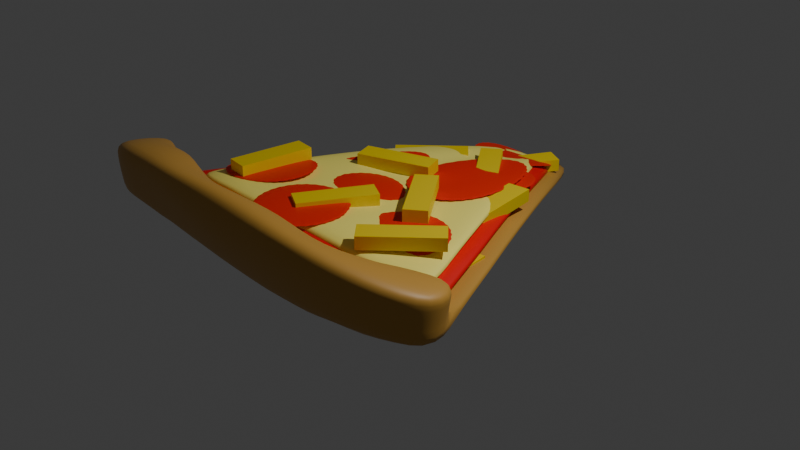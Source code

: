# Source: pizza.blend  (saved by Blender 5.0.119; exported with 4.5.12 LTS)
import bpy
from mathutils import Matrix  # noqa: F401  (used for matrix-valued properties, if any)

bpy.ops.wm.read_factory_settings(use_empty=True)
scene = bpy.context.scene
scene.name = 'Scene'

# ---- collections
col_collection = bpy.data.collections.new('Collection'); scene.collection.children.link(col_collection)

# ---- materials (node trees are filled in below, after node groups)
mat_material_002 = bpy.data.materials.new('Material.002')
mat_material_001 = bpy.data.materials.new('Material.001')
mat_material_003 = bpy.data.materials.new('Material.003')
mat_material_004 = bpy.data.materials.new('Material.004')
mat_material_005 = bpy.data.materials.new('Material.005')
mat_material_006 = bpy.data.materials.new('Material.006')
mat_material_008 = bpy.data.materials.new('Material.008')
mat_material_009 = bpy.data.materials.new('Material.009')
mat_material_010 = bpy.data.materials.new('Material.010')
mat_material_011 = bpy.data.materials.new('Material.011')
mat_material_012 = bpy.data.materials.new('Material.012')
mat_material_013 = bpy.data.materials.new('Material.013')
mat_material_014 = bpy.data.materials.new('Material.014')
mat_material_015 = bpy.data.materials.new('Material.015')
mat_material_016 = bpy.data.materials.new('Material.016')
mat_material_017 = bpy.data.materials.new('Material.017')
mat_material_018 = bpy.data.materials.new('Material.018')
mat_material_019 = bpy.data.materials.new('Material.019')
mat_material_020 = bpy.data.materials.new('Material.020')
mat_material_021 = bpy.data.materials.new('Material.021')
mat_material_022 = bpy.data.materials.new('Material.022')
mat_material_023 = bpy.data.materials.new('Material.023')

# ---- material node trees
mat_material_002.use_nodes = True; mat_material_002.node_tree.nodes.clear()
_N = mat_material_002.node_tree.nodes; _L = mat_material_002.node_tree.links
n0 = _N.new('ShaderNodeBsdfPrincipled'); n0.name = 'Principled BSDF'; n0.location = (-200, 100)
n0.inputs[0].default_value = (0.5333, 0.2789, 0.04519, 1.0)
n1 = _N.new('ShaderNodeOutputMaterial'); n1.name = 'Material Output'; n1.location = (200, 100)
_L.new(n0.outputs[0], n1.inputs[0])
n1.is_active_output = True
mat_material_001.use_nodes = True; mat_material_001.node_tree.nodes.clear()
_N = mat_material_001.node_tree.nodes; _L = mat_material_001.node_tree.links
n0 = _N.new('ShaderNodeBsdfPrincipled'); n0.name = 'Principled BSDF'; n0.location = (-200, 100)
n0.inputs[0].default_value = (0.8001, 0.0006976, 0.0, 1.0)
n1 = _N.new('ShaderNodeOutputMaterial'); n1.name = 'Material Output'; n1.location = (200, 100)
_L.new(n0.outputs[0], n1.inputs[0])
n1.is_active_output = True
mat_material_003.use_nodes = True; mat_material_003.node_tree.nodes.clear()
_N = mat_material_003.node_tree.nodes; _L = mat_material_003.node_tree.links
n0 = _N.new('ShaderNodeBsdfPrincipled'); n0.name = 'Principled BSDF'; n0.location = (-200, 100)
n0.inputs[0].default_value = (1.0, 0.8879, 0.1779, 1.0)
n1 = _N.new('ShaderNodeOutputMaterial'); n1.name = 'Material Output'; n1.location = (200, 100)
_L.new(n0.outputs[0], n1.inputs[0])
n1.is_active_output = True
mat_material_004.use_nodes = True; mat_material_004.node_tree.nodes.clear()
_N = mat_material_004.node_tree.nodes; _L = mat_material_004.node_tree.links
n0 = _N.new('ShaderNodeBsdfPrincipled'); n0.name = 'Principled BSDF'; n0.location = (-200, 100)
n0.inputs[0].default_value = (0.8, 0.01479, 0.0, 1.0)
n1 = _N.new('ShaderNodeOutputMaterial'); n1.name = 'Material Output'; n1.location = (200, 100)
_L.new(n0.outputs[0], n1.inputs[0])
n1.is_active_output = True
mat_material_005.use_nodes = True; mat_material_005.node_tree.nodes.clear()
_N = mat_material_005.node_tree.nodes; _L = mat_material_005.node_tree.links
n0 = _N.new('ShaderNodeBsdfPrincipled'); n0.name = 'Principled BSDF'; n0.location = (-200, 100)
n0.inputs[0].default_value = (0.8, 0.01479, 0.0, 1.0)
n1 = _N.new('ShaderNodeOutputMaterial'); n1.name = 'Material Output'; n1.location = (200, 100)
_L.new(n0.outputs[0], n1.inputs[0])
n1.is_active_output = True
mat_material_006.use_nodes = True; mat_material_006.node_tree.nodes.clear()
_N = mat_material_006.node_tree.nodes; _L = mat_material_006.node_tree.links
n0 = _N.new('ShaderNodeBsdfPrincipled'); n0.name = 'Principled BSDF'; n0.location = (-200, 100)
n0.inputs[0].default_value = (0.8, 0.01479, 0.0, 1.0)
n1 = _N.new('ShaderNodeOutputMaterial'); n1.name = 'Material Output'; n1.location = (200, 100)
_L.new(n0.outputs[0], n1.inputs[0])
n1.is_active_output = True
mat_material_008.use_nodes = True; mat_material_008.node_tree.nodes.clear()
_N = mat_material_008.node_tree.nodes; _L = mat_material_008.node_tree.links
n0 = _N.new('ShaderNodeBsdfPrincipled'); n0.name = 'Principled BSDF'; n0.location = (-200, 100)
n0.inputs[0].default_value = (0.8, 0.01479, 0.0, 1.0)
n1 = _N.new('ShaderNodeOutputMaterial'); n1.name = 'Material Output'; n1.location = (200, 100)
_L.new(n0.outputs[0], n1.inputs[0])
n1.is_active_output = True
mat_material_009.use_nodes = True; mat_material_009.node_tree.nodes.clear()
_N = mat_material_009.node_tree.nodes; _L = mat_material_009.node_tree.links
n0 = _N.new('ShaderNodeBsdfPrincipled'); n0.name = 'Principled BSDF'; n0.location = (-200, 100)
n0.inputs[0].default_value = (0.8, 0.01479, 0.0, 1.0)
n1 = _N.new('ShaderNodeOutputMaterial'); n1.name = 'Material Output'; n1.location = (200, 100)
_L.new(n0.outputs[0], n1.inputs[0])
n1.is_active_output = True
mat_material_010.use_nodes = True; mat_material_010.node_tree.nodes.clear()
_N = mat_material_010.node_tree.nodes; _L = mat_material_010.node_tree.links
n0 = _N.new('ShaderNodeBsdfPrincipled'); n0.name = 'Principled BSDF'; n0.location = (-200, 100)
n0.inputs[0].default_value = (0.8, 0.01479, 0.0, 1.0)
n1 = _N.new('ShaderNodeOutputMaterial'); n1.name = 'Material Output'; n1.location = (200, 100)
_L.new(n0.outputs[0], n1.inputs[0])
n1.is_active_output = True
mat_material_011.use_nodes = True; mat_material_011.node_tree.nodes.clear()
_N = mat_material_011.node_tree.nodes; _L = mat_material_011.node_tree.links
n0 = _N.new('ShaderNodeBsdfPrincipled'); n0.name = 'Principled BSDF'; n0.location = (-200, 100)
n0.inputs[0].default_value = (0.8, 0.01479, 0.0, 1.0)
n1 = _N.new('ShaderNodeOutputMaterial'); n1.name = 'Material Output'; n1.location = (200, 100)
_L.new(n0.outputs[0], n1.inputs[0])
n1.is_active_output = True
mat_material_012.use_nodes = True; mat_material_012.node_tree.nodes.clear()
_N = mat_material_012.node_tree.nodes; _L = mat_material_012.node_tree.links
n0 = _N.new('ShaderNodeBsdfPrincipled'); n0.name = 'Principled BSDF'; n0.location = (-200, 100)
n0.inputs[0].default_value = (0.8, 0.01479, 0.0, 1.0)
n1 = _N.new('ShaderNodeOutputMaterial'); n1.name = 'Material Output'; n1.location = (200, 100)
_L.new(n0.outputs[0], n1.inputs[0])
n1.is_active_output = True
mat_material_013.use_nodes = True; mat_material_013.node_tree.nodes.clear()
_N = mat_material_013.node_tree.nodes; _L = mat_material_013.node_tree.links
n0 = _N.new('ShaderNodeBsdfPrincipled'); n0.name = 'Principled BSDF'; n0.location = (-200, 100)
n0.inputs[0].default_value = (0.8, 0.592, 0.0, 1.0)
n1 = _N.new('ShaderNodeOutputMaterial'); n1.name = 'Material Output'; n1.location = (200, 100)
_L.new(n0.outputs[0], n1.inputs[0])
n1.is_active_output = True
mat_material_014.use_nodes = True; mat_material_014.node_tree.nodes.clear()
_N = mat_material_014.node_tree.nodes; _L = mat_material_014.node_tree.links
n0 = _N.new('ShaderNodeBsdfPrincipled'); n0.name = 'Principled BSDF'; n0.location = (-200, 100)
n0.inputs[0].default_value = (0.8, 0.592, 0.0, 1.0)
n1 = _N.new('ShaderNodeOutputMaterial'); n1.name = 'Material Output'; n1.location = (200, 100)
_L.new(n0.outputs[0], n1.inputs[0])
n1.is_active_output = True
mat_material_015.use_nodes = True; mat_material_015.node_tree.nodes.clear()
_N = mat_material_015.node_tree.nodes; _L = mat_material_015.node_tree.links
n0 = _N.new('ShaderNodeBsdfPrincipled'); n0.name = 'Principled BSDF'; n0.location = (-200, 100)
n0.inputs[0].default_value = (0.8, 0.592, 0.0, 1.0)
n1 = _N.new('ShaderNodeOutputMaterial'); n1.name = 'Material Output'; n1.location = (200, 100)
_L.new(n0.outputs[0], n1.inputs[0])
n1.is_active_output = True
mat_material_016.use_nodes = True; mat_material_016.node_tree.nodes.clear()
_N = mat_material_016.node_tree.nodes; _L = mat_material_016.node_tree.links
n0 = _N.new('ShaderNodeBsdfPrincipled'); n0.name = 'Principled BSDF'; n0.location = (-200, 100)
n0.inputs[0].default_value = (0.8, 0.592, 0.0, 1.0)
n1 = _N.new('ShaderNodeOutputMaterial'); n1.name = 'Material Output'; n1.location = (200, 100)
_L.new(n0.outputs[0], n1.inputs[0])
n1.is_active_output = True
mat_material_017.use_nodes = True; mat_material_017.node_tree.nodes.clear()
_N = mat_material_017.node_tree.nodes; _L = mat_material_017.node_tree.links
n0 = _N.new('ShaderNodeBsdfPrincipled'); n0.name = 'Principled BSDF'; n0.location = (-200, 100)
n0.inputs[0].default_value = (0.8, 0.592, 0.0, 1.0)
n1 = _N.new('ShaderNodeOutputMaterial'); n1.name = 'Material Output'; n1.location = (200, 100)
_L.new(n0.outputs[0], n1.inputs[0])
n1.is_active_output = True
mat_material_018.use_nodes = True; mat_material_018.node_tree.nodes.clear()
_N = mat_material_018.node_tree.nodes; _L = mat_material_018.node_tree.links
n0 = _N.new('ShaderNodeBsdfPrincipled'); n0.name = 'Principled BSDF'; n0.location = (-200, 100)
n0.inputs[0].default_value = (0.8, 0.592, 0.0, 1.0)
n1 = _N.new('ShaderNodeOutputMaterial'); n1.name = 'Material Output'; n1.location = (200, 100)
_L.new(n0.outputs[0], n1.inputs[0])
n1.is_active_output = True
mat_material_019.use_nodes = True; mat_material_019.node_tree.nodes.clear()
_N = mat_material_019.node_tree.nodes; _L = mat_material_019.node_tree.links
n0 = _N.new('ShaderNodeBsdfPrincipled'); n0.name = 'Principled BSDF'; n0.location = (-200, 100)
n0.inputs[0].default_value = (0.8, 0.592, 0.0, 1.0)
n1 = _N.new('ShaderNodeOutputMaterial'); n1.name = 'Material Output'; n1.location = (200, 100)
_L.new(n0.outputs[0], n1.inputs[0])
n1.is_active_output = True
mat_material_020.use_nodes = True; mat_material_020.node_tree.nodes.clear()
_N = mat_material_020.node_tree.nodes; _L = mat_material_020.node_tree.links
n0 = _N.new('ShaderNodeBsdfPrincipled'); n0.name = 'Principled BSDF'; n0.location = (-200, 100)
n0.inputs[0].default_value = (0.8, 0.592, 0.0, 1.0)
n1 = _N.new('ShaderNodeOutputMaterial'); n1.name = 'Material Output'; n1.location = (200, 100)
_L.new(n0.outputs[0], n1.inputs[0])
n1.is_active_output = True
mat_material_021.use_nodes = True; mat_material_021.node_tree.nodes.clear()
_N = mat_material_021.node_tree.nodes; _L = mat_material_021.node_tree.links
n0 = _N.new('ShaderNodeBsdfPrincipled'); n0.name = 'Principled BSDF'; n0.location = (-200, 100)
n0.inputs[0].default_value = (0.8, 0.592, 0.0, 1.0)
n1 = _N.new('ShaderNodeOutputMaterial'); n1.name = 'Material Output'; n1.location = (200, 100)
_L.new(n0.outputs[0], n1.inputs[0])
n1.is_active_output = True
mat_material_022.use_nodes = True; mat_material_022.node_tree.nodes.clear()
_N = mat_material_022.node_tree.nodes; _L = mat_material_022.node_tree.links
n0 = _N.new('ShaderNodeBsdfPrincipled'); n0.name = 'Principled BSDF'; n0.location = (-200, 100)
n0.inputs[0].default_value = (0.8, 0.592, 0.0, 1.0)
n1 = _N.new('ShaderNodeOutputMaterial'); n1.name = 'Material Output'; n1.location = (200, 100)
_L.new(n0.outputs[0], n1.inputs[0])
n1.is_active_output = True
mat_material_023.use_nodes = True; mat_material_023.node_tree.nodes.clear()
_N = mat_material_023.node_tree.nodes; _L = mat_material_023.node_tree.links
n0 = _N.new('ShaderNodeBsdfPrincipled'); n0.name = 'Principled BSDF'; n0.location = (-200, 100)
n0.inputs[0].default_value = (0.8, 0.592, 0.0, 1.0)
n1 = _N.new('ShaderNodeOutputMaterial'); n1.name = 'Material Output'; n1.location = (200, 100)
_L.new(n0.outputs[0], n1.inputs[0])
n1.is_active_output = True

# ---- world
world_world = bpy.data.worlds.new('World'); scene.world = world_world
world_world.use_nodes = True; world_world.node_tree.nodes.clear()
_N = world_world.node_tree.nodes; _L = world_world.node_tree.links
n0 = _N.new('ShaderNodeOutputWorld'); n0.name = 'World Output'; n0.location = (200, 100)
n1 = _N.new('ShaderNodeBackground'); n1.name = 'Background'; n1.location = (-200, 100)
n1.inputs[0].default_value = (0.05088, 0.05088, 0.05088, 1.0)
_L.new(n1.outputs[0], n0.inputs[0])
n0.is_active_output = True
world_world.color = (0.05088, 0.05088, 0.05088)
world_world.sun_shadow_jitter_overblur = 0.0

# ---- cameras
cam_camera = bpy.data.cameras.new('Camera')
cam_camera.clip_end = 100.0
cam_camera.ortho_scale = 7.314

# ---- lights
light_light = bpy.data.lights.new('Light', 'POINT')
light_light.energy = 1000.0
light_light.shadow_soft_size = 0.1

# ---- meshes
me_cylinder = bpy.data.meshes.new('Cylinder')
me_cylinder.from_pydata([(-0.2332, 2.823, -0.4843), (-0.2422, 2.822, -0.3803), (2.609, -1.71, 0.1979), (2.595, -1.7, 0.3434), (-2.338, -1.712, 0.2036), (-2.339, -1.723, 0.3421), (-1.054, -2.062, 0.5814), (0.217, -2.121, 0.5179), (1.41, -2.11, 0.4624), (0.8298, -2.092, 0.4461), (2.062, -1.981, 0.4486), (-0.4165, -2.089, 0.5489), (-1.658, -2.018, 0.5414), (0.2497, -1.659, 0.3594), (1.861, -1.431, 0.3336), (1.346, -1.63, 0.2869), (-1.456, -1.581, 0.3816), (2.377, -1.278, 0.3375), (-0.9481, -1.563, 0.3823), (-2.043, -1.239, 0.3765), (0.8345, -1.762, 0.3699), (-0.3502, -1.623, 0.37), (2.371, -1.275, 0.2083), (-2.047, -1.236, 0.2239), (2.055, -1.917, 0.243), (1.416, -1.993, 0.2397), (0.8548, -1.971, 0.2064), (0.2282, -1.976, 0.2479), (-0.4196, -1.966, 0.2642), (-1.042, -1.959, 0.3055), (-1.671, -1.947, 0.325), (0.1086, 0.5628, 0.336), (0.4196, 0.5543, 0.2641), (1.009, 0.5497, 0.2867), (-0.2031, 0.5433, 0.289), (0.7031, 0.5516, 0.2599), (-0.8648, 0.5308, 0.2711), (1.312, 0.5465, 0.2481), (-0.5312, 0.5513, 0.3297), (-1.185, 0.5122, 0.2065), (1.303, 0.5587, 0.1156), (-1.189, 0.5132, 0.08133), (-0.4799, 1.755, 0.0618), (-0.007046, 1.688, 0.05133), (0.6618, 1.663, 0.09873), (0.1401, 1.684, 0.08547), (-0.6528, 1.769, 0.05805), (0.4854, 1.678, 0.1329), (-0.1566, 1.696, 0.03043), (-0.319, 1.724, 0.04796), (0.2967, 1.684, 0.1233), (0.6669, 1.659, -0.02937), (-0.6564, 1.757, -0.07047), (1.492, -0.4914, 0.3096), (-0.2338, -0.45, 0.3204), (1.057, -0.4806, 0.3085), (1.938, -0.4981, 0.3224), (-1.122, -0.4259, 0.3125), (-0.695, -0.4325, 0.3186), (-1.58, -0.4206, 0.3068), (0.2232, -0.4735, 0.3247), (0.655, -0.4762, 0.3155), (1.937, -0.4855, 0.1951), (-1.594, -0.424, 0.1819), (2.104, -2.039, 0.7984), (2.642, -1.657, 0.6455), (-2.048, -1.215, 0.6794), (-2.34, -1.679, 0.6618), (-1.666, -2.09, 0.9141), (-1.04, -2.15, 0.9538), (-0.4287, -2.234, 0.9869), (0.1968, -2.265, 0.9031), (0.7892, -2.247, 0.8535), (1.397, -2.231, 0.9126), (0.257, -1.767, 0.5686), (1.358, -1.741, 0.4971), (-0.9676, -1.697, 0.6437), (1.899, -1.427, 0.5732), (-1.449, -1.608, 0.6313), (0.8177, -1.794, 0.6084), (-0.3916, -1.788, 0.6542), (2.397, -1.236, 0.6403), (2.113, -1.995, 0.9534), (2.644, -1.647, 0.7191), (-2.051, -1.209, 0.7713), (-2.338, -1.669, 0.7416), (-1.672, -2.056, 1.063), (-1.046, -2.112, 1.142), (-0.4372, -2.185, 1.205), (0.192, -2.183, 1.272), (0.7879, -2.175, 1.211), (1.407, -2.151, 1.154), (0.2243, -1.779, 0.93), (1.362, -1.698, 0.769), (-0.9771, -1.509, 1.016), (1.919, -1.386, 0.7691), (-1.462, -1.534, 0.9313), (0.7901, -1.678, 0.9154), (-0.4011, -1.763, 0.9354), (2.401, -1.227, 0.7229)], [], [(0, 1, 44, 51), (2, 3, 10, 24), (6, 11, 70, 69), (4, 5, 19, 23), (0, 51, 40, 62, 22, 2, 24, 25, 26, 27, 28, 29, 30, 4, 23, 63, 41, 52), (18, 16, 78, 76), (12, 6, 69, 68), (8, 10, 64, 73), (17, 14, 77, 81), (19, 5, 67, 66), (7, 9, 72, 71), (21, 18, 76, 80), (15, 14, 53, 55), (19, 16, 57, 59), (20, 15, 55, 61), (13, 20, 61, 60), (21, 13, 60, 54), (18, 21, 54, 58), (14, 17, 56, 53), (16, 18, 58, 57), (22, 17, 3, 2), (23, 19, 59, 63), (24, 10, 8, 25), (25, 8, 9, 26), (26, 9, 7, 27), (27, 7, 11, 28), (28, 11, 6, 29), (29, 6, 12, 30), (30, 12, 5, 4), (38, 34, 48, 49), (39, 36, 42, 46), (33, 37, 44, 47), (32, 35, 50, 45), (36, 38, 49, 42), (31, 32, 45, 43), (34, 31, 43, 48), (35, 33, 47, 50), (40, 37, 56, 62), (41, 39, 46, 52), (45, 50, 1), (42, 49, 1), (49, 48, 1), (43, 45, 1), (46, 42, 1), (48, 43, 1), (47, 44, 1), (50, 47, 1), (52, 46, 1, 0), (51, 44, 37, 40), (53, 56, 37, 33), (61, 55, 35, 32), (57, 58, 38, 36), (60, 61, 32, 31), (54, 60, 31, 34), (55, 53, 33, 35), (58, 54, 34, 38), (59, 57, 36, 39), (63, 59, 39, 41), (62, 56, 17, 22), (81, 77, 95, 99), (71, 72, 90, 89), (64, 65, 83, 82), (80, 76, 94, 98), (74, 80, 98, 92), (79, 74, 92, 97), (75, 79, 97, 93), (72, 73, 91, 90), (14, 15, 75, 77), (11, 7, 71, 70), (5, 12, 68, 67), (16, 19, 66, 78), (9, 8, 73, 72), (15, 20, 79, 75), (3, 17, 81, 65), (10, 3, 65, 64), (20, 13, 74, 79), (13, 21, 80, 74), (83, 99, 95, 82), (91, 93, 97, 90), (89, 92, 98, 88), (87, 94, 96, 86), (82, 95, 93, 91), (86, 96, 84, 85), (90, 97, 92, 89), (88, 98, 94, 87), (66, 67, 85, 84), (65, 81, 99, 83), (73, 64, 82, 91), (76, 78, 96, 94), (68, 69, 87, 86), (77, 75, 93, 95), (69, 70, 88, 87), (70, 71, 89, 88), (78, 66, 84, 96), (67, 68, 86, 85)])
me_cylinder.polygons.foreach_set('use_smooth', [True] * 95)
_uv = me_cylinder.uv_layers.new(name='UVMap')
_uv.uv.foreach_set('vector', [1.0, 0.5, 1.0, 1.0, 0.9133, 1.0, 0.9127, 0.5, 0.6667, 0.5, 0.6667, 1.0, 0.6259, 1.0, 0.6272, 0.5, 0.4215, 1.0, 0.4646, 1.0, 0.4646, 1.0, 0.4215, 1.0, 0.3333, 0.5, 0.3333, 1.0, 0.2971, 1.0, 0.2978, 0.5, 0.75, 0.49, 0.8045, 0.3957, 0.854, 0.3099, 0.8999, 0.2304, 0.9359, 0.1679, 0.9578, 0.13, 0.9087, 0.13, 0.8574, 0.13, 0.8099, 0.13, 0.7592, 0.13, 0.7041, 0.13, 0.6504, 0.13, 0.5976, 0.13, 0.5422, 0.13, 0.5643, 0.1684, 0.6026, 0.2347, 0.6443, 0.3069, 0.6992, 0.402, 0.1624, 0.1678, 0.1154, 0.1684, 0.1154, 0.1684, 0.1624, 0.1678, 0.3792, 1.0, 0.4215, 1.0, 0.4215, 1.0, 0.3792, 1.0, 0.5851, 1.0, 0.6259, 1.0, 0.6259, 1.0, 0.5851, 1.0, 0.4356, 0.1686, 0.3902, 0.1687, 0.3902, 0.1687, 0.4356, 0.1686, 0.2971, 1.0, 0.3333, 1.0, 0.3333, 1.0, 0.2971, 1.0, 0.5072, 1.0, 0.5475, 1.0, 0.5475, 1.0, 0.5072, 1.0, 0.2105, 0.168, 0.1624, 0.1678, 0.1624, 0.1678, 0.2105, 0.168, 0.3448, 0.1687, 0.3902, 0.1687, 0.3626, 0.2318, 0.326, 0.2324, 0.06472, 0.1691, 0.1154, 0.1684, 0.1433, 0.235, 0.1035, 0.2362, 0.303, 0.1684, 0.3448, 0.1687, 0.326, 0.2324, 0.2924, 0.2326, 0.2581, 0.168, 0.303, 0.1684, 0.2924, 0.2326, 0.2565, 0.2327, 0.2105, 0.168, 0.2581, 0.168, 0.2565, 0.2327, 0.2185, 0.2334, 0.1624, 0.1678, 0.2105, 0.168, 0.2185, 0.2334, 0.1804, 0.2339, 0.3902, 0.1687, 0.4356, 0.1686, 0.3994, 0.2312, 0.3626, 0.2318, 0.1154, 0.1684, 0.1624, 0.1678, 0.1804, 0.2339, 0.1433, 0.235, 0.7018, 0.5, 0.7024, 1.0, 0.6667, 1.0, 0.6667, 0.5, 0.2978, 0.5, 0.2971, 1.0, 0.235, 1.0, 0.2364, 0.5, 0.6272, 0.5, 0.6259, 1.0, 0.5851, 1.0, 0.5861, 0.5, 0.5861, 0.5, 0.5851, 1.0, 0.5475, 1.0, 0.548, 0.5, 0.548, 0.5, 0.5475, 1.0, 0.5072, 1.0, 0.5074, 0.5, 0.5074, 0.5, 0.5072, 1.0, 0.4646, 1.0, 0.4632, 0.5, 0.4632, 0.5, 0.4646, 1.0, 0.4215, 1.0, 0.4201, 0.5, 0.4201, 0.5, 0.4215, 1.0, 0.3792, 1.0, 0.3778, 0.5, 0.3778, 0.5, 0.3792, 1.0, 0.3333, 1.0, 0.3333, 0.5, 0.2003, 0.3072, 0.2276, 0.3076, 0.239, 0.4001, 0.2258, 0.4009, 0.1445, 0.3073, 0.1735, 0.3073, 0.2131, 0.4018, 0.1997, 0.4028, 0.3289, 0.3091, 0.3543, 0.3093, 0.3041, 0.3964, 0.2905, 0.3972, 0.2799, 0.3084, 0.3034, 0.3088, 0.2771, 0.398, 0.265, 0.3986, 0.1735, 0.3073, 0.2003, 0.3072, 0.2258, 0.4009, 0.2131, 0.4018, 0.2546, 0.3079, 0.2799, 0.3084, 0.265, 0.3986, 0.2523, 0.3992, 0.2276, 0.3076, 0.2546, 0.3079, 0.2523, 0.3992, 0.239, 0.4001, 0.3034, 0.3088, 0.3289, 0.3091, 0.2905, 0.3972, 0.2771, 0.398, 0.8332, 0.5, 0.8327, 1.0, 0.7604, 1.0, 0.7596, 0.5, 0.1695, 0.5, 0.1691, 1.0, 0.08074, 1.0, 0.08148, 0.5, 0.265, 0.3986, 0.2771, 0.398, 0.25, 0.49, 0.2131, 0.4018, 0.2258, 0.4009, 0.25, 0.49, 0.2258, 0.4009, 0.239, 0.4001, 0.25, 0.49, 0.2523, 0.3992, 0.265, 0.3986, 0.25, 0.49, 0.1997, 0.4028, 0.2131, 0.4018, 0.25, 0.49, 0.239, 0.4001, 0.2523, 0.3992, 0.25, 0.49, 0.2905, 0.3972, 0.3041, 0.3964, 0.25, 0.49, 0.2771, 0.398, 0.2905, 0.3972, 0.25, 0.49, 0.08148, 0.5, 0.08074, 1.0, -5.96e-08, 1.0, -5.96e-08, 0.5, 0.9127, 0.5, 0.9133, 1.0, 0.8327, 1.0, 0.8332, 0.5, 0.3626, 0.2318, 0.3994, 0.2312, 0.3543, 0.3093, 0.3289, 0.3091, 0.2924, 0.2326, 0.326, 0.2324, 0.3034, 0.3088, 0.2799, 0.3084, 0.1433, 0.235, 0.1804, 0.2339, 0.2003, 0.3072, 0.1735, 0.3073, 0.2565, 0.2327, 0.2924, 0.2326, 0.2799, 0.3084, 0.2546, 0.3079, 0.2185, 0.2334, 0.2565, 0.2327, 0.2546, 0.3079, 0.2276, 0.3076, 0.326, 0.2324, 0.3626, 0.2318, 0.3289, 0.3091, 0.3034, 0.3088, 0.1804, 0.2339, 0.2185, 0.2334, 0.2276, 0.3076, 0.2003, 0.3072, 0.1035, 0.2362, 0.1433, 0.235, 0.1735, 0.3073, 0.1445, 0.3073, 0.2364, 0.5, 0.235, 1.0, 0.1691, 1.0, 0.1695, 0.5, 0.7596, 0.5, 0.7604, 1.0, 0.7024, 1.0, 0.7018, 0.5, 0.4356, 0.1686, 0.3902, 0.1687, 0.3902, 0.1687, 0.4356, 0.1686, 0.5072, 1.0, 0.5475, 1.0, 0.5475, 1.0, 0.5072, 1.0, 0.6259, 1.0, 0.6667, 1.0, 0.6667, 1.0, 0.6259, 1.0, 0.2105, 0.168, 0.1624, 0.1678, 0.1624, 0.1678, 0.2105, 0.168, 0.2581, 0.168, 0.2105, 0.168, 0.2105, 0.168, 0.2581, 0.168, 0.303, 0.1684, 0.2581, 0.168, 0.2581, 0.168, 0.303, 0.1684, 0.3448, 0.1687, 0.303, 0.1684, 0.303, 0.1684, 0.3448, 0.1687, 0.5475, 1.0, 0.5851, 1.0, 0.5851, 1.0, 0.5475, 1.0, 0.3902, 0.1687, 0.3448, 0.1687, 0.3448, 0.1687, 0.3902, 0.1687, 0.4646, 1.0, 0.5072, 1.0, 0.5072, 1.0, 0.4646, 1.0, 0.3333, 1.0, 0.3792, 1.0, 0.3792, 1.0, 0.3333, 1.0, 0.1154, 0.1684, 0.06472, 0.1691, 0.06472, 0.1691, 0.1154, 0.1684, 0.5475, 1.0, 0.5851, 1.0, 0.5851, 1.0, 0.5475, 1.0, 0.3448, 0.1687, 0.303, 0.1684, 0.303, 0.1684, 0.3448, 0.1687, 0.6667, 1.0, 0.7024, 1.0, 0.7024, 1.0, 0.6667, 1.0, 0.6259, 1.0, 0.6667, 1.0, 0.6667, 1.0, 0.6259, 1.0, 0.303, 0.1684, 0.2581, 0.168, 0.2581, 0.168, 0.303, 0.1684, 0.2581, 0.168, 0.2105, 0.168, 0.2105, 0.168, 0.2581, 0.168, 0.4578, 0.13, 0.4356, 0.1686, 0.3902, 0.1687, 0.407, 0.13, 0.3562, 0.13, 0.3448, 0.1687, 0.303, 0.1684, 0.3093, 0.13, 0.259, 0.13, 0.2581, 0.168, 0.2105, 0.168, 0.2058, 0.13, 0.1521, 0.13, 0.1624, 0.1678, 0.1154, 0.1684, 0.09932, 0.13, 0.407, 0.13, 0.3902, 0.1687, 0.3448, 0.1687, 0.3562, 0.13, 0.09932, 0.13, 0.1154, 0.1684, 0.06472, 0.1691, 0.04215, 0.13, 0.3093, 0.13, 0.303, 0.1684, 0.2581, 0.168, 0.259, 0.13, 0.2058, 0.13, 0.2105, 0.168, 0.1624, 0.1678, 0.1521, 0.13, 0.2971, 1.0, 0.3333, 1.0, 0.3333, 1.0, 0.2971, 1.0, 0.6667, 1.0, 0.7024, 1.0, 0.7024, 1.0, 0.6667, 1.0, 0.5851, 1.0, 0.6259, 1.0, 0.6259, 1.0, 0.5851, 1.0, 0.1624, 0.1678, 0.1154, 0.1684, 0.1154, 0.1684, 0.1624, 0.1678, 0.3792, 1.0, 0.4215, 1.0, 0.4215, 1.0, 0.3792, 1.0, 0.3902, 0.1687, 0.3448, 0.1687, 0.3448, 0.1687, 0.3902, 0.1687, 0.4215, 1.0, 0.4646, 1.0, 0.4646, 1.0, 0.4215, 1.0, 0.4646, 1.0, 0.5072, 1.0, 0.5072, 1.0, 0.4646, 1.0, 0.1154, 0.1684, 0.06472, 0.1691, 0.06472, 0.1691, 0.1154, 0.1684, 0.3333, 1.0, 0.3792, 1.0, 0.3792, 1.0, 0.3333, 1.0])
me_cylinder.materials.append(mat_material_002)
me_cylinder.update()
me_cylinder_001 = bpy.data.meshes.new('Cylinder.001')
me_cylinder_001.from_pydata([(-0.2052, 2.815, -0.3829), (-0.2132, 2.814, -0.2755), (2.607, -1.723, 0.1953), (2.623, -1.739, 0.333), (-2.34, -1.716, 0.1982), (-2.341, -1.73, 0.329), (-1.055, -1.901, 0.5069), (0.2306, -1.895, 0.493), (1.385, -1.911, 0.4635), (0.8296, -1.878, 0.444), (2.026, -1.908, 0.4372), (-0.4012, -1.9, 0.4811), (-1.68, -1.891, 0.4653), (0.253, -1.265, 0.3842), (1.838, -1.269, 0.3535), (1.298, -1.29, 0.3671), (-1.436, -1.258, 0.358), (2.369, -1.265, 0.3413), (-0.9023, -1.27, 0.3694), (-2.037, -1.224, 0.3604), (0.7943, -1.259, 0.4353), (-0.3129, -1.273, 0.3864), (2.37, -1.262, 0.2145), (-2.045, -1.229, 0.2206), (2.034, -1.874, 0.2448), (1.396, -1.875, 0.2674), (0.8475, -1.849, 0.2215), (0.2302, -1.88, 0.2465), (-0.4152, -1.882, 0.244), (-1.041, -1.875, 0.2822), (-1.687, -1.875, 0.285), (0.1086, 0.5628, 0.336), (0.4196, 0.5543, 0.2641), (1.009, 0.5497, 0.2867), (-0.2031, 0.5433, 0.289), (0.7031, 0.5516, 0.2599), (-0.8648, 0.5308, 0.2711), (1.312, 0.5465, 0.2481), (-0.5312, 0.5513, 0.3297), (-1.185, 0.5122, 0.2065), (1.303, 0.5587, 0.1156), (-1.189, 0.5132, 0.08133), (-0.4799, 1.755, 0.0618), (-0.007046, 1.688, 0.05133), (0.6618, 1.663, 0.09873), (0.1401, 1.684, 0.08547), (-0.6528, 1.769, 0.05805), (0.4854, 1.678, 0.1329), (-0.1566, 1.696, 0.03043), (-0.319, 1.724, 0.04796), (0.2967, 1.684, 0.1233), (0.6669, 1.659, -0.02937), (-0.6564, 1.757, -0.07047), (1.492, -0.4692, 0.3139), (-0.2336, -0.4411, 0.322), (1.056, -0.4623, 0.3113), (1.939, -0.4716, 0.3263), (-1.122, -0.4207, 0.3132), (-0.6946, -0.4291, 0.3195), (-1.58, -0.4127, 0.3073), (0.2226, -0.4499, 0.3278), (0.6538, -0.4557, 0.3188), (1.938, -0.4735, 0.1975), (-1.594, -0.4221, 0.1824)], [], [(0, 1, 44, 51), (2, 3, 10, 24), (3, 17, 14, 10), (4, 5, 19, 23), (0, 51, 40, 62, 22, 2, 24, 25, 26, 27, 28, 29, 30, 4, 23, 63, 41, 52), (8, 15, 20, 9), (7, 13, 21, 11), (6, 18, 16, 12), (10, 14, 15, 8), (12, 16, 19, 5), (9, 20, 13, 7), (11, 21, 18, 6), (15, 14, 53, 55), (19, 16, 57, 59), (20, 15, 55, 61), (13, 20, 61, 60), (21, 13, 60, 54), (18, 21, 54, 58), (14, 17, 56, 53), (16, 18, 58, 57), (22, 17, 3, 2), (23, 19, 59, 63), (24, 10, 8, 25), (25, 8, 9, 26), (26, 9, 7, 27), (27, 7, 11, 28), (28, 11, 6, 29), (29, 6, 12, 30), (30, 12, 5, 4), (38, 34, 48, 49), (39, 36, 42, 46), (33, 37, 44, 47), (32, 35, 50, 45), (36, 38, 49, 42), (31, 32, 45, 43), (34, 31, 43, 48), (35, 33, 47, 50), (40, 37, 56, 62), (41, 39, 46, 52), (45, 50, 1), (42, 49, 1), (49, 48, 1), (43, 45, 1), (46, 42, 1), (48, 43, 1), (47, 44, 1), (50, 47, 1), (52, 46, 1, 0), (51, 44, 37, 40), (53, 56, 37, 33), (61, 55, 35, 32), (57, 58, 38, 36), (60, 61, 32, 31), (54, 60, 31, 34), (55, 53, 33, 35), (58, 54, 34, 38), (59, 57, 36, 39), (63, 59, 39, 41), (62, 56, 17, 22)])
me_cylinder_001.polygons.foreach_set('use_smooth', [True] * 59)
_uv = me_cylinder_001.uv_layers.new(name='UVMap')
_uv.uv.foreach_set('vector', [1.0, 0.5, 1.0, 1.0, 0.9133, 1.0, 0.9127, 0.5, 0.6667, 0.5, 0.6667, 1.0, 0.6259, 1.0, 0.6272, 0.5, 0.4578, 0.13, 0.4356, 0.1686, 0.3902, 0.1687, 0.407, 0.13, 0.3333, 0.5, 0.3333, 1.0, 0.2971, 1.0, 0.2978, 0.5, 0.75, 0.49, 0.8045, 0.3957, 0.854, 0.3099, 0.8999, 0.2304, 0.9359, 0.1679, 0.9578, 0.13, 0.9087, 0.13, 0.8574, 0.13, 0.8099, 0.13, 0.7592, 0.13, 0.7041, 0.13, 0.6504, 0.13, 0.5976, 0.13, 0.5422, 0.13, 0.5643, 0.1684, 0.6026, 0.2347, 0.6443, 0.3069, 0.6992, 0.402, 0.3562, 0.13, 0.3448, 0.1687, 0.303, 0.1684, 0.3093, 0.13, 0.259, 0.13, 0.2581, 0.168, 0.2105, 0.168, 0.2058, 0.13, 0.1521, 0.13, 0.1624, 0.1678, 0.1154, 0.1684, 0.09932, 0.13, 0.407, 0.13, 0.3902, 0.1687, 0.3448, 0.1687, 0.3562, 0.13, 0.09932, 0.13, 0.1154, 0.1684, 0.06472, 0.1691, 0.04215, 0.13, 0.3093, 0.13, 0.303, 0.1684, 0.2581, 0.168, 0.259, 0.13, 0.2058, 0.13, 0.2105, 0.168, 0.1624, 0.1678, 0.1521, 0.13, 0.3448, 0.1687, 0.3902, 0.1687, 0.3626, 0.2318, 0.326, 0.2324, 0.06472, 0.1691, 0.1154, 0.1684, 0.1433, 0.235, 0.1035, 0.2362, 0.303, 0.1684, 0.3448, 0.1687, 0.326, 0.2324, 0.2924, 0.2326, 0.2581, 0.168, 0.303, 0.1684, 0.2924, 0.2326, 0.2565, 0.2327, 0.2105, 0.168, 0.2581, 0.168, 0.2565, 0.2327, 0.2185, 0.2334, 0.1624, 0.1678, 0.2105, 0.168, 0.2185, 0.2334, 0.1804, 0.2339, 0.3902, 0.1687, 0.4356, 0.1686, 0.3994, 0.2312, 0.3626, 0.2318, 0.1154, 0.1684, 0.1624, 0.1678, 0.1804, 0.2339, 0.1433, 0.235, 0.7018, 0.5, 0.7024, 1.0, 0.6667, 1.0, 0.6667, 0.5, 0.2978, 0.5, 0.2971, 1.0, 0.235, 1.0, 0.2364, 0.5, 0.6272, 0.5, 0.6259, 1.0, 0.5851, 1.0, 0.5861, 0.5, 0.5861, 0.5, 0.5851, 1.0, 0.5475, 1.0, 0.548, 0.5, 0.548, 0.5, 0.5475, 1.0, 0.5072, 1.0, 0.5074, 0.5, 0.5074, 0.5, 0.5072, 1.0, 0.4646, 1.0, 0.4632, 0.5, 0.4632, 0.5, 0.4646, 1.0, 0.4215, 1.0, 0.4201, 0.5, 0.4201, 0.5, 0.4215, 1.0, 0.3792, 1.0, 0.3778, 0.5, 0.3778, 0.5, 0.3792, 1.0, 0.3333, 1.0, 0.3333, 0.5, 0.2003, 0.3072, 0.2276, 0.3076, 0.239, 0.4001, 0.2258, 0.4009, 0.1445, 0.3073, 0.1735, 0.3073, 0.2131, 0.4018, 0.1997, 0.4028, 0.3289, 0.3091, 0.3543, 0.3093, 0.3041, 0.3964, 0.2905, 0.3972, 0.2799, 0.3084, 0.3034, 0.3088, 0.2771, 0.398, 0.265, 0.3986, 0.1735, 0.3073, 0.2003, 0.3072, 0.2258, 0.4009, 0.2131, 0.4018, 0.2546, 0.3079, 0.2799, 0.3084, 0.265, 0.3986, 0.2523, 0.3992, 0.2276, 0.3076, 0.2546, 0.3079, 0.2523, 0.3992, 0.239, 0.4001, 0.3034, 0.3088, 0.3289, 0.3091, 0.2905, 0.3972, 0.2771, 0.398, 0.8332, 0.5, 0.8327, 1.0, 0.7604, 1.0, 0.7596, 0.5, 0.1695, 0.5, 0.1691, 1.0, 0.08074, 1.0, 0.08148, 0.5, 0.265, 0.3986, 0.2771, 0.398, 0.25, 0.49, 0.2131, 0.4018, 0.2258, 0.4009, 0.25, 0.49, 0.2258, 0.4009, 0.239, 0.4001, 0.25, 0.49, 0.2523, 0.3992, 0.265, 0.3986, 0.25, 0.49, 0.1997, 0.4028, 0.2131, 0.4018, 0.25, 0.49, 0.239, 0.4001, 0.2523, 0.3992, 0.25, 0.49, 0.2905, 0.3972, 0.3041, 0.3964, 0.25, 0.49, 0.2771, 0.398, 0.2905, 0.3972, 0.25, 0.49, 0.08148, 0.5, 0.08074, 1.0, -5.96e-08, 1.0, -5.96e-08, 0.5, 0.9127, 0.5, 0.9133, 1.0, 0.8327, 1.0, 0.8332, 0.5, 0.3626, 0.2318, 0.3994, 0.2312, 0.3543, 0.3093, 0.3289, 0.3091, 0.2924, 0.2326, 0.326, 0.2324, 0.3034, 0.3088, 0.2799, 0.3084, 0.1433, 0.235, 0.1804, 0.2339, 0.2003, 0.3072, 0.1735, 0.3073, 0.2565, 0.2327, 0.2924, 0.2326, 0.2799, 0.3084, 0.2546, 0.3079, 0.2185, 0.2334, 0.2565, 0.2327, 0.2546, 0.3079, 0.2276, 0.3076, 0.326, 0.2324, 0.3626, 0.2318, 0.3289, 0.3091, 0.3034, 0.3088, 0.1804, 0.2339, 0.2185, 0.2334, 0.2276, 0.3076, 0.2003, 0.3072, 0.1035, 0.2362, 0.1433, 0.235, 0.1735, 0.3073, 0.1445, 0.3073, 0.2364, 0.5, 0.235, 1.0, 0.1691, 1.0, 0.1695, 0.5, 0.7596, 0.5, 0.7604, 1.0, 0.7024, 1.0, 0.7018, 0.5])
me_cylinder_001.materials.append(mat_material_001)
me_cylinder_001.update()
me_cylinder_005 = bpy.data.meshes.new('Cylinder.005')
me_cylinder_005.from_pydata([(-0.2052, 2.815, -0.3829), (-0.2132, 2.816, -0.2755), (2.607, -1.723, 0.1953), (2.623, -1.739, 0.333), (-2.34, -1.716, 0.1982), (-2.341, -1.73, 0.329), (-1.055, -1.901, 0.5069), (0.2306, -1.895, 0.493), (1.385, -1.911, 0.4635), (0.8296, -1.878, 0.444), (2.026, -1.908, 0.4372), (-0.4012, -1.9, 0.4811), (-1.68, -1.891, 0.4653), (0.253, -1.265, 0.3842), (1.852, -1.274, 0.3785), (1.304, -1.291, 0.3767), (-1.436, -1.259, 0.3581), (2.38, -1.269, 0.3597), (-0.9023, -1.27, 0.3694), (-2.037, -1.224, 0.3604), (0.7943, -1.259, 0.4353), (-0.3129, -1.273, 0.3864), (2.38, -1.265, 0.2325), (-2.045, -1.229, 0.2206), (2.034, -1.874, 0.2448), (1.396, -1.875, 0.2674), (0.8475, -1.849, 0.2215), (0.2302, -1.88, 0.2465), (-0.4152, -1.882, 0.244), (-1.041, -1.875, 0.2822), (-1.687, -1.875, 0.285), (0.1001, 0.5628, 0.336), (0.4196, 0.5543, 0.2641), (1.009, 0.5497, 0.2867), (-0.2562, 0.5433, 0.289), (0.7031, 0.5516, 0.2599), (-1.039, 0.509, 0.2911), (1.313, 0.5463, 0.249), (-0.6465, 0.5462, 0.3344), (-1.382, 0.4776, 0.2382), (1.303, 0.5587, 0.1159), (-1.381, 0.4812, 0.1107), (-0.4799, 1.974, 0.0618), (-0.007046, 1.821, 0.05133), (0.6618, 1.671, 0.09873), (0.1401, 1.784, 0.08547), (-0.6528, 1.996, 0.05805), (0.4854, 1.707, 0.1329), (-0.1566, 1.862, 0.03043), (-0.319, 1.921, 0.04796), (0.2967, 1.749, 0.1233), (0.6669, 1.666, -0.02937), (-0.6564, 1.977, -0.07047), (1.533, -0.4826, 0.3869), (-0.2335, -0.4417, 0.3225), (1.075, -0.4684, 0.3447), (1.991, -0.4888, 0.4196), (-1.139, -0.4737, 0.3618), (-0.7057, -0.4547, 0.3429), (-1.591, -0.4641, 0.3544), (0.2226, -0.4499, 0.3278), (0.6563, -0.4565, 0.3234), (1.988, -0.4901, 0.2879), (-1.604, -0.4711, 0.2274)], [], [(0, 1, 44, 51), (2, 3, 10, 24), (3, 17, 14, 10), (4, 5, 19, 23), (0, 51, 40, 62, 22, 2, 24, 25, 26, 27, 28, 29, 30, 4, 23, 63, 41, 52), (8, 15, 20, 9), (7, 13, 21, 11), (6, 18, 16, 12), (10, 14, 15, 8), (12, 16, 19, 5), (9, 20, 13, 7), (11, 21, 18, 6), (15, 14, 53, 55), (19, 16, 57, 59), (20, 15, 55, 61), (13, 20, 61, 60), (21, 13, 60, 54), (18, 21, 54, 58), (14, 17, 56, 53), (16, 18, 58, 57), (22, 17, 3, 2), (23, 19, 59, 63), (24, 10, 8, 25), (25, 8, 9, 26), (26, 9, 7, 27), (27, 7, 11, 28), (28, 11, 6, 29), (29, 6, 12, 30), (30, 12, 5, 4), (38, 34, 48, 49), (39, 36, 42, 46), (33, 37, 44, 47), (32, 35, 50, 45), (36, 38, 49, 42), (31, 32, 45, 43), (34, 31, 43, 48), (35, 33, 47, 50), (40, 37, 56, 62), (41, 39, 46, 52), (45, 50, 1), (42, 49, 1), (49, 48, 1), (43, 45, 1), (46, 42, 1), (48, 43, 1), (47, 44, 1), (50, 47, 1), (52, 46, 1, 0), (51, 44, 37, 40), (53, 56, 37, 33), (61, 55, 35, 32), (57, 58, 38, 36), (60, 61, 32, 31), (54, 60, 31, 34), (55, 53, 33, 35), (58, 54, 34, 38), (59, 57, 36, 39), (63, 59, 39, 41), (62, 56, 17, 22)])
me_cylinder_005.polygons.foreach_set('use_smooth', [True] * 59)
_uv = me_cylinder_005.uv_layers.new(name='UVMap')
_uv.uv.foreach_set('vector', [1.0, 0.5, 1.0, 1.0, 0.9133, 1.0, 0.9127, 0.5, 0.6667, 0.5, 0.6667, 1.0, 0.6259, 1.0, 0.6272, 0.5, 0.4578, 0.13, 0.4356, 0.1686, 0.3902, 0.1687, 0.407, 0.13, 0.3333, 0.5, 0.3333, 1.0, 0.2971, 1.0, 0.2978, 0.5, 0.75, 0.49, 0.8045, 0.3957, 0.854, 0.3099, 0.8999, 0.2304, 0.9359, 0.1679, 0.9578, 0.13, 0.9087, 0.13, 0.8574, 0.13, 0.8099, 0.13, 0.7592, 0.13, 0.7041, 0.13, 0.6504, 0.13, 0.5976, 0.13, 0.5422, 0.13, 0.5643, 0.1684, 0.6026, 0.2347, 0.6443, 0.3069, 0.6992, 0.402, 0.3562, 0.13, 0.3448, 0.1687, 0.303, 0.1684, 0.3093, 0.13, 0.259, 0.13, 0.2581, 0.168, 0.2105, 0.168, 0.2058, 0.13, 0.1521, 0.13, 0.1624, 0.1678, 0.1154, 0.1684, 0.09932, 0.13, 0.407, 0.13, 0.3902, 0.1687, 0.3448, 0.1687, 0.3562, 0.13, 0.09932, 0.13, 0.1154, 0.1684, 0.06472, 0.1691, 0.04215, 0.13, 0.3093, 0.13, 0.303, 0.1684, 0.2581, 0.168, 0.259, 0.13, 0.2058, 0.13, 0.2105, 0.168, 0.1624, 0.1678, 0.1521, 0.13, 0.3448, 0.1687, 0.3902, 0.1687, 0.3626, 0.2318, 0.326, 0.2324, 0.06472, 0.1691, 0.1154, 0.1684, 0.1433, 0.235, 0.1035, 0.2362, 0.303, 0.1684, 0.3448, 0.1687, 0.326, 0.2324, 0.2924, 0.2326, 0.2581, 0.168, 0.303, 0.1684, 0.2924, 0.2326, 0.2565, 0.2327, 0.2105, 0.168, 0.2581, 0.168, 0.2565, 0.2327, 0.2185, 0.2334, 0.1624, 0.1678, 0.2105, 0.168, 0.2185, 0.2334, 0.1804, 0.2339, 0.3902, 0.1687, 0.4356, 0.1686, 0.3994, 0.2312, 0.3626, 0.2318, 0.1154, 0.1684, 0.1624, 0.1678, 0.1804, 0.2339, 0.1433, 0.235, 0.7018, 0.5, 0.7024, 1.0, 0.6667, 1.0, 0.6667, 0.5, 0.2978, 0.5, 0.2971, 1.0, 0.235, 1.0, 0.2364, 0.5, 0.6272, 0.5, 0.6259, 1.0, 0.5851, 1.0, 0.5861, 0.5, 0.5861, 0.5, 0.5851, 1.0, 0.5475, 1.0, 0.548, 0.5, 0.548, 0.5, 0.5475, 1.0, 0.5072, 1.0, 0.5074, 0.5, 0.5074, 0.5, 0.5072, 1.0, 0.4646, 1.0, 0.4632, 0.5, 0.4632, 0.5, 0.4646, 1.0, 0.4215, 1.0, 0.4201, 0.5, 0.4201, 0.5, 0.4215, 1.0, 0.3792, 1.0, 0.3778, 0.5, 0.3778, 0.5, 0.3792, 1.0, 0.3333, 1.0, 0.3333, 0.5, 0.2003, 0.3072, 0.2276, 0.3076, 0.239, 0.4001, 0.2258, 0.4009, 0.1445, 0.3073, 0.1735, 0.3073, 0.2131, 0.4018, 0.1997, 0.4028, 0.3289, 0.3091, 0.3543, 0.3093, 0.3041, 0.3964, 0.2905, 0.3972, 0.2799, 0.3084, 0.3034, 0.3088, 0.2771, 0.398, 0.265, 0.3986, 0.1735, 0.3073, 0.2003, 0.3072, 0.2258, 0.4009, 0.2131, 0.4018, 0.2546, 0.3079, 0.2799, 0.3084, 0.265, 0.3986, 0.2523, 0.3992, 0.2276, 0.3076, 0.2546, 0.3079, 0.2523, 0.3992, 0.239, 0.4001, 0.3034, 0.3088, 0.3289, 0.3091, 0.2905, 0.3972, 0.2771, 0.398, 0.8332, 0.5, 0.8327, 1.0, 0.7604, 1.0, 0.7596, 0.5, 0.1695, 0.5, 0.1691, 1.0, 0.08074, 1.0, 0.08148, 0.5, 0.265, 0.3986, 0.2771, 0.398, 0.25, 0.49, 0.2131, 0.4018, 0.2258, 0.4009, 0.25, 0.49, 0.2258, 0.4009, 0.239, 0.4001, 0.25, 0.49, 0.2523, 0.3992, 0.265, 0.3986, 0.25, 0.49, 0.1997, 0.4028, 0.2131, 0.4018, 0.25, 0.49, 0.239, 0.4001, 0.2523, 0.3992, 0.25, 0.49, 0.2905, 0.3972, 0.3041, 0.3964, 0.25, 0.49, 0.2771, 0.398, 0.2905, 0.3972, 0.25, 0.49, 0.08148, 0.5, 0.08074, 1.0, -5.96e-08, 1.0, -5.96e-08, 0.5, 0.9127, 0.5, 0.9133, 1.0, 0.8327, 1.0, 0.8332, 0.5, 0.3626, 0.2318, 0.3994, 0.2312, 0.3543, 0.3093, 0.3289, 0.3091, 0.2924, 0.2326, 0.326, 0.2324, 0.3034, 0.3088, 0.2799, 0.3084, 0.1433, 0.235, 0.1804, 0.2339, 0.2003, 0.3072, 0.1735, 0.3073, 0.2565, 0.2327, 0.2924, 0.2326, 0.2799, 0.3084, 0.2546, 0.3079, 0.2185, 0.2334, 0.2565, 0.2327, 0.2546, 0.3079, 0.2276, 0.3076, 0.326, 0.2324, 0.3626, 0.2318, 0.3289, 0.3091, 0.3034, 0.3088, 0.1804, 0.2339, 0.2185, 0.2334, 0.2276, 0.3076, 0.2003, 0.3072, 0.1035, 0.2362, 0.1433, 0.235, 0.1735, 0.3073, 0.1445, 0.3073, 0.2364, 0.5, 0.235, 1.0, 0.1691, 1.0, 0.1695, 0.5, 0.7596, 0.5, 0.7604, 1.0, 0.7024, 1.0, 0.7018, 0.5])
me_cylinder_005.materials.append(mat_material_003)
me_cylinder_005.update()
me_circle = bpy.data.meshes.new('Circle')
me_circle.from_pydata([(0.2285, 0.7645, -0.0537), (0.08377, 0.6935, -0.06552), (-0.05639, 0.5877, -0.07667), (-0.1893, 0.4541, -0.08606), (-0.3133, 0.3014, -0.09253), (-0.4275, 0.1393, -0.09493), (-0.5301, -0.02307, -0.09253), (-0.6145, -0.1823, -0.08606), (-0.6737, -0.3362, -0.07667), (-0.7019, -0.4824, -0.06552), (-0.6953, -0.6182, -0.0537), (-0.6522, -0.7403, -0.04213), (-0.5729, -0.8454, -0.03154), (-0.4601, -0.9298, -0.02243), (-0.3186, -0.9899, -0.01505), (-0.1548, -1.022, -0.009466), (0.02353, -1.024, -0.005528), (0.2078, -0.9938, -0.002978), (0.389, -0.9304, -0.001486), (0.5586, -0.8346, -0.0007161), (0.7087, -0.7088, -0.000382), (0.8327, -0.5569, -0.000293), (0.9255, -0.3844, -0.000382), (0.9838, -0.1982, -0.0007161), (1.006, -0.006517, -0.001486), (0.9935, 0.182, -0.002978), (0.9474, 0.3584, -0.005528), (0.8718, 0.5141, -0.009466), (0.7712, 0.6411, -0.01505), (0.651, 0.7331, -0.02243), (0.5169, 0.7856, -0.03154), (0.3744, 0.7961, -0.04213), (0.2275, 0.7656, 0.02923), (0.08255, 0.6947, 0.01744), (-0.05778, 0.5891, 0.006336), (-0.1909, 0.4557, -0.003012), (-0.3151, 0.3032, -0.009441), (-0.4293, 0.1412, -0.01181), (-0.5318, -0.02127, -0.009441), (-0.6161, -0.1807, -0.003012), (-0.6751, -0.3348, 0.006336), (-0.7031, -0.4812, 0.01744), (-0.6964, -0.6171, 0.02923), (-0.6531, -0.7394, 0.04076), (-0.5736, -0.8446, 0.05132), (-0.4607, -0.9292, 0.0604), (-0.3191, -0.9894, 0.06774), (-0.1552, -1.022, 0.0733), (0.02324, -1.024, 0.07722), (0.2076, -0.9936, 0.07975), (0.3889, -0.9302, 0.08123), (0.5585, -0.8345, 0.08199), (0.7087, -0.7087, 0.08232), (0.8327, -0.5568, 0.0824), (0.9254, -0.3843, 0.08232), (0.9837, -0.1981, 0.08199), (1.006, -0.00637, 0.08123), (0.9933, 0.1822, 0.07975), (0.9471, 0.3587, 0.07722), (0.8714, 0.5145, 0.0733), (0.7707, 0.6416, 0.06774), (0.6504, 0.7338, 0.0604), (0.5162, 0.7864, 0.05132), (0.3735, 0.797, 0.04076)], [], [(1, 0, 31, 30, 29, 28, 27, 26, 25, 24, 23, 22, 21, 20, 19, 18, 17, 16, 15, 14, 13, 12, 11, 10, 9, 8, 7, 6, 5, 4, 3, 2), (33, 34, 35, 36, 37, 38, 39, 40, 41, 42, 43, 44, 45, 46, 47, 48, 49, 50, 51, 52, 53, 54, 55, 56, 57, 58, 59, 60, 61, 62, 63, 32), (4, 5, 37, 36), (31, 0, 32, 63), (18, 19, 51, 50), (5, 6, 38, 37), (19, 20, 52, 51), (6, 7, 39, 38), (20, 21, 53, 52), (7, 8, 40, 39), (21, 22, 54, 53), (8, 9, 41, 40), (22, 23, 55, 54), (9, 10, 42, 41), (23, 24, 56, 55), (10, 11, 43, 42), (24, 25, 57, 56), (11, 12, 44, 43), (25, 26, 58, 57), (12, 13, 45, 44), (26, 27, 59, 58), (13, 14, 46, 45), (0, 1, 33, 32), (27, 28, 60, 59), (14, 15, 47, 46), (1, 2, 34, 33), (28, 29, 61, 60), (15, 16, 48, 47), (2, 3, 35, 34), (29, 30, 62, 61), (16, 17, 49, 48), (3, 4, 36, 35), (30, 31, 63, 62), (17, 18, 50, 49)])
_uv = me_circle.uv_layers.new(name='UVMap')
_uv.uv.foreach_set('vector', [0.0, 0.0, 0.0, 0.0, 0.0, 0.0, 0.0, 0.0, 0.0, 0.0, 0.0, 0.0, 0.0, 0.0, 0.0, 0.0, 0.0, 0.0, 0.0, 0.0, 0.0, 0.0, 0.0, 0.0, 0.0, 0.0, 0.0, 0.0, 0.0, 0.0, 0.0, 0.0, 0.0, 0.0, 0.0, 0.0, 0.0, 0.0, 0.0, 0.0, 0.0, 0.0, 0.0, 0.0, 0.0, 0.0, 0.0, 0.0, 0.0, 0.0, 0.0, 0.0, 0.0, 0.0, 0.0, 0.0, 0.0, 0.0, 0.0, 0.0, 0.0, 0.0, 0.0, 0.0, 0.0, 0.0, 0.0, 0.0, 0.0, 0.0, 0.0, 0.0, 0.0, 0.0, 0.0, 0.0, 0.0, 0.0, 0.0, 0.0, 0.0, 0.0, 0.0, 0.0, 0.0, 0.0, 0.0, 0.0, 0.0, 0.0, 0.0, 0.0, 0.0, 0.0, 0.0, 0.0, 0.0, 0.0, 0.0, 0.0, 0.0, 0.0, 0.0, 0.0, 0.0, 0.0, 0.0, 0.0, 0.0, 0.0, 0.0, 0.0, 0.0, 0.0, 0.0, 0.0, 0.0, 0.0, 0.0, 0.0, 0.0, 0.0, 0.0, 0.0, 0.0, 0.0, 0.0, 0.0, 0.0, 0.0, 0.0, 0.0, 0.0, 0.0, 0.0, 0.0, 0.0, 0.0, 0.0, 0.0, 0.0, 0.0, 0.0, 0.0, 0.0, 0.0, 0.0, 0.0, 0.0, 0.0, 0.0, 0.0, 0.0, 0.0, 0.0, 0.0, 0.0, 0.0, 0.0, 0.0, 0.0, 0.0, 0.0, 0.0, 0.0, 0.0, 0.0, 0.0, 0.0, 0.0, 0.0, 0.0, 0.0, 0.0, 0.0, 0.0, 0.0, 0.0, 0.0, 0.0, 0.0, 0.0, 0.0, 0.0, 0.0, 0.0, 0.0, 0.0, 0.0, 0.0, 0.0, 0.0, 0.0, 0.0, 0.0, 0.0, 0.0, 0.0, 0.0, 0.0, 0.0, 0.0, 0.0, 0.0, 0.0, 0.0, 0.0, 0.0, 0.0, 0.0, 0.0, 0.0, 0.0, 0.0, 0.0, 0.0, 0.0, 0.0, 0.0, 0.0, 0.0, 0.0, 0.0, 0.0, 0.0, 0.0, 0.0, 0.0, 0.0, 0.0, 0.0, 0.0, 0.0, 0.0, 0.0, 0.0, 0.0, 0.0, 0.0, 0.0, 0.0, 0.0, 0.0, 0.0, 0.0, 0.0, 0.0, 0.0, 0.0, 0.0, 0.0, 0.0, 0.0, 0.0, 0.0, 0.0, 0.0, 0.0, 0.0, 0.0, 0.0, 0.0, 0.0, 0.0, 0.0, 0.0, 0.0, 0.0, 0.0, 0.0, 0.0, 0.0, 0.0, 0.0, 0.0, 0.0, 0.0, 0.0, 0.0, 0.0, 0.0, 0.0, 0.0, 0.0, 0.0, 0.0, 0.0, 0.0, 0.0, 0.0, 0.0, 0.0, 0.0, 0.0, 0.0, 0.0, 0.0, 0.0, 0.0, 0.0, 0.0, 0.0, 0.0, 0.0, 0.0, 0.0, 0.0, 0.0, 0.0, 0.0, 0.0, 0.0, 0.0, 0.0, 0.0, 0.0, 0.0, 0.0, 0.0, 0.0, 0.0, 0.0, 0.0, 0.0, 0.0, 0.0, 0.0, 0.0, 0.0, 0.0, 0.0, 0.0, 0.0, 0.0, 0.0, 0.0, 0.0, 0.0, 0.0, 0.0, 0.0, 0.0, 0.0, 0.0, 0.0, 0.0, 0.0, 0.0, 0.0, 0.0, 0.0, 0.0, 0.0, 0.0, 0.0, 0.0, 0.0, 0.0, 0.0, 0.0, 0.0, 0.0, 0.0, 0.0, 0.0, 0.0, 0.0, 0.0, 0.0, 0.0, 0.0, 0.0, 0.0, 0.0, 0.0, 0.0, 0.0, 0.0, 0.0, 0.0, 0.0, 0.0, 0.0, 0.0])
me_circle.materials.append(mat_material_004)
me_circle.update()
me_circle_001 = bpy.data.meshes.new('Circle.001')
me_circle_001.from_pydata([(0.2373, 1.179, -0.1609), (0.04833, 1.164, -0.165), (-0.1454, 1.103, -0.1609), (-0.3348, 0.998, -0.1496), (-0.5104, 0.8555, -0.1333), (-0.6634, 0.6824, -0.1139), (-0.7862, 0.4866, -0.09333), (-0.8728, 0.2766, -0.07319), (-0.9192, 0.06096, -0.05476), (-0.9234, -0.1518, -0.03891), (-0.8854, -0.3536, -0.02609), (-0.8073, -0.5373, -0.01637), (-0.693, -0.6965, -0.009536), (-0.548, -0.8258, -0.005116), (-0.3789, -0.9211, -0.002536), (-0.1933, -0.9794, -0.00121), (0.0009412, -0.9993, -0.0006379), (0.1958, -0.9802, -0.0004862), (0.3836, -0.9232, -0.0006379), (0.5574, -0.8301, -0.00121), (0.7108, -0.7043, -0.002536), (0.839, -0.5499, -0.005116), (0.9379, -0.3721, -0.009536), (1.005, -0.1769, -0.01637), (1.038, 0.02904, -0.02609), (1.038, 0.2384, -0.03891), (1.005, 0.4436, -0.05476), (0.9395, 0.6371, -0.07319), (0.8448, 0.811, -0.09333), (0.7236, 0.9583, -0.1139), (0.5794, 1.072, -0.1333), (0.4158, 1.147, -0.1496), (0.2384, 1.18, -0.07889), (0.04947, 1.165, -0.08308), (-0.1443, 1.104, -0.07889), (-0.3339, 0.9988, -0.06759), (-0.5096, 0.8561, -0.0512), (-0.6627, 0.6829, -0.03173), (-0.7855, 0.4871, -0.01109), (-0.8723, 0.277, 0.00912), (-0.9188, 0.0613, 0.02761), (-0.923, -0.1515, 0.04352), (-0.8851, -0.3534, 0.0564), (-0.8071, -0.5372, 0.06615), (-0.6929, -0.6964, 0.07303), (-0.5479, -0.8257, 0.07748), (-0.3789, -0.921, 0.08009), (-0.1932, -0.9794, 0.08143), (0.0009842, -0.9993, 0.08201), (0.1958, -0.9802, 0.08217), (0.3837, -0.9231, 0.08201), (0.5574, -0.8301, 0.08143), (0.7109, -0.7042, 0.08009), (0.8391, -0.5498, 0.07748), (0.9381, -0.3719, 0.07303), (1.005, -0.1767, 0.06615), (1.039, 0.02926, 0.0564), (1.039, 0.2387, 0.04352), (1.005, 0.444, 0.02761), (0.94, 0.6375, 0.00912), (0.8454, 0.8115, -0.01109), (0.7244, 0.9588, -0.03173), (0.5802, 1.073, -0.0512), (0.4168, 1.148, -0.06759)], [], [(1, 0, 31, 30, 29, 28, 27, 26, 25, 24, 23, 22, 21, 20, 19, 18, 17, 16, 15, 14, 13, 12, 11, 10, 9, 8, 7, 6, 5, 4, 3, 2), (33, 34, 35, 36, 37, 38, 39, 40, 41, 42, 43, 44, 45, 46, 47, 48, 49, 50, 51, 52, 53, 54, 55, 56, 57, 58, 59, 60, 61, 62, 63, 32), (4, 5, 37, 36), (31, 0, 32, 63), (18, 19, 51, 50), (5, 6, 38, 37), (19, 20, 52, 51), (6, 7, 39, 38), (20, 21, 53, 52), (7, 8, 40, 39), (21, 22, 54, 53), (8, 9, 41, 40), (22, 23, 55, 54), (9, 10, 42, 41), (23, 24, 56, 55), (10, 11, 43, 42), (24, 25, 57, 56), (11, 12, 44, 43), (25, 26, 58, 57), (12, 13, 45, 44), (26, 27, 59, 58), (13, 14, 46, 45), (0, 1, 33, 32), (27, 28, 60, 59), (14, 15, 47, 46), (1, 2, 34, 33), (28, 29, 61, 60), (15, 16, 48, 47), (2, 3, 35, 34), (29, 30, 62, 61), (16, 17, 49, 48), (3, 4, 36, 35), (30, 31, 63, 62), (17, 18, 50, 49)])
_uv = me_circle_001.uv_layers.new(name='UVMap')
_uv.uv.foreach_set('vector', [0.0, 0.0, 0.0, 0.0, 0.0, 0.0, 0.0, 0.0, 0.0, 0.0, 0.0, 0.0, 0.0, 0.0, 0.0, 0.0, 0.0, 0.0, 0.0, 0.0, 0.0, 0.0, 0.0, 0.0, 0.0, 0.0, 0.0, 0.0, 0.0, 0.0, 0.0, 0.0, 0.0, 0.0, 0.0, 0.0, 0.0, 0.0, 0.0, 0.0, 0.0, 0.0, 0.0, 0.0, 0.0, 0.0, 0.0, 0.0, 0.0, 0.0, 0.0, 0.0, 0.0, 0.0, 0.0, 0.0, 0.0, 0.0, 0.0, 0.0, 0.0, 0.0, 0.0, 0.0, 0.0, 0.0, 0.0, 0.0, 0.0, 0.0, 0.0, 0.0, 0.0, 0.0, 0.0, 0.0, 0.0, 0.0, 0.0, 0.0, 0.0, 0.0, 0.0, 0.0, 0.0, 0.0, 0.0, 0.0, 0.0, 0.0, 0.0, 0.0, 0.0, 0.0, 0.0, 0.0, 0.0, 0.0, 0.0, 0.0, 0.0, 0.0, 0.0, 0.0, 0.0, 0.0, 0.0, 0.0, 0.0, 0.0, 0.0, 0.0, 0.0, 0.0, 0.0, 0.0, 0.0, 0.0, 0.0, 0.0, 0.0, 0.0, 0.0, 0.0, 0.0, 0.0, 0.0, 0.0, 0.0, 0.0, 0.0, 0.0, 0.0, 0.0, 0.0, 0.0, 0.0, 0.0, 0.0, 0.0, 0.0, 0.0, 0.0, 0.0, 0.0, 0.0, 0.0, 0.0, 0.0, 0.0, 0.0, 0.0, 0.0, 0.0, 0.0, 0.0, 0.0, 0.0, 0.0, 0.0, 0.0, 0.0, 0.0, 0.0, 0.0, 0.0, 0.0, 0.0, 0.0, 0.0, 0.0, 0.0, 0.0, 0.0, 0.0, 0.0, 0.0, 0.0, 0.0, 0.0, 0.0, 0.0, 0.0, 0.0, 0.0, 0.0, 0.0, 0.0, 0.0, 0.0, 0.0, 0.0, 0.0, 0.0, 0.0, 0.0, 0.0, 0.0, 0.0, 0.0, 0.0, 0.0, 0.0, 0.0, 0.0, 0.0, 0.0, 0.0, 0.0, 0.0, 0.0, 0.0, 0.0, 0.0, 0.0, 0.0, 0.0, 0.0, 0.0, 0.0, 0.0, 0.0, 0.0, 0.0, 0.0, 0.0, 0.0, 0.0, 0.0, 0.0, 0.0, 0.0, 0.0, 0.0, 0.0, 0.0, 0.0, 0.0, 0.0, 0.0, 0.0, 0.0, 0.0, 0.0, 0.0, 0.0, 0.0, 0.0, 0.0, 0.0, 0.0, 0.0, 0.0, 0.0, 0.0, 0.0, 0.0, 0.0, 0.0, 0.0, 0.0, 0.0, 0.0, 0.0, 0.0, 0.0, 0.0, 0.0, 0.0, 0.0, 0.0, 0.0, 0.0, 0.0, 0.0, 0.0, 0.0, 0.0, 0.0, 0.0, 0.0, 0.0, 0.0, 0.0, 0.0, 0.0, 0.0, 0.0, 0.0, 0.0, 0.0, 0.0, 0.0, 0.0, 0.0, 0.0, 0.0, 0.0, 0.0, 0.0, 0.0, 0.0, 0.0, 0.0, 0.0, 0.0, 0.0, 0.0, 0.0, 0.0, 0.0, 0.0, 0.0, 0.0, 0.0, 0.0, 0.0, 0.0, 0.0, 0.0, 0.0, 0.0, 0.0, 0.0, 0.0, 0.0, 0.0, 0.0, 0.0, 0.0, 0.0, 0.0, 0.0, 0.0, 0.0, 0.0, 0.0, 0.0, 0.0, 0.0, 0.0, 0.0, 0.0, 0.0, 0.0, 0.0, 0.0, 0.0, 0.0, 0.0, 0.0, 0.0, 0.0, 0.0, 0.0, 0.0, 0.0, 0.0, 0.0, 0.0, 0.0, 0.0, 0.0, 0.0, 0.0, 0.0, 0.0, 0.0, 0.0, 0.0, 0.0, 0.0, 0.0, 0.0, 0.0, 0.0, 0.0, 0.0, 0.0, 0.0, 0.0, 0.0, 0.0, 0.0])
me_circle_001.materials.append(mat_material_005)
me_circle_001.update()
me_circle_002 = bpy.data.meshes.new('Circle.002')
me_circle_002.from_pydata([(-0.0714, 0.7267, -0.5015), (-0.2591, 0.7058, -0.4764), (-0.4369, 0.6547, -0.4361), (-0.5987, 0.5742, -0.3857), (-0.739, 0.4669, -0.3303), (-0.8529, 0.3366, -0.2738), (-0.9364, 0.1884, -0.2196), (-0.9862, 0.0273, -0.1704), (-1.0, -0.1411, -0.1281), (-0.9779, -0.3106, -0.09341), (-0.9193, -0.4746, -0.06633), (-0.8265, -0.6266, -0.04606), (-0.7026, -0.7601, -0.03146), (-0.5519, -0.8696, -0.02123), (-0.38, -0.9502, -0.01421), (-0.1934, -0.9982, -0.009545), (0.0008737, -1.011, -0.006886), (0.1952, -0.9882, -0.006443), (0.3818, -0.9302, -0.008986), (0.5532, -0.8394, -0.01574), (0.7024, -0.7198, -0.0282), (0.8233, -0.5764, -0.04786), (0.9109, -0.4155, -0.07597), (0.9615, -0.244, -0.1132), (0.9729, -0.06944, -0.1595), (0.9447, 0.101, -0.2137), (0.8782, 0.2602, -0.2737), (0.7762, 0.402, -0.3359), (0.6432, 0.5215, -0.3958), (0.4847, 0.6151, -0.4482), (0.3078, 0.6808, -0.4869), (0.1198, 0.7179, -0.506), (-0.07075, 0.7251, -0.4179), (-0.2585, 0.704, -0.3931), (-0.4363, 0.653, -0.3529), (-0.5982, 0.5729, -0.3026), (-0.7386, 0.4661, -0.247), (-0.8527, 0.3364, -0.1903), (-0.9363, 0.1889, -0.1359), (-0.9862, 0.02831, -0.08664), (-1.0, -0.1398, -0.04431), (-0.9779, -0.3092, -0.009707), (-0.9194, -0.4733, 0.01728), (-0.8266, -0.6253, 0.03742), (-0.7027, -0.7591, 0.05188), (-0.552, -0.8687, 0.06199), (-0.3801, -0.9495, 0.0689), (-0.1934, -0.9976, 0.07348), (0.0008379, -1.011, 0.07609), (0.1951, -0.9879, 0.07651), (0.3818, -0.9299, 0.07397), (0.5532, -0.8392, 0.06725), (0.7025, -0.7195, 0.05487), (0.8234, -0.5761, 0.0353), (0.911, -0.4152, 0.007314), (0.9616, -0.2437, -0.0298), (0.973, -0.06905, -0.07594), (0.9449, 0.1013, -0.13), (0.8785, 0.2605, -0.1898), (0.7765, 0.4022, -0.252), (0.6436, 0.5214, -0.3119), (0.4852, 0.6146, -0.3643), (0.3083, 0.6799, -0.403), (0.1204, 0.7167, -0.4222)], [], [(1, 0, 31, 30, 29, 28, 27, 26, 25, 24, 23, 22, 21, 20, 19, 18, 17, 16, 15, 14, 13, 12, 11, 10, 9, 8, 7, 6, 5, 4, 3, 2), (33, 34, 35, 36, 37, 38, 39, 40, 41, 42, 43, 44, 45, 46, 47, 48, 49, 50, 51, 52, 53, 54, 55, 56, 57, 58, 59, 60, 61, 62, 63, 32), (4, 5, 37, 36), (31, 0, 32, 63), (18, 19, 51, 50), (5, 6, 38, 37), (19, 20, 52, 51), (6, 7, 39, 38), (20, 21, 53, 52), (7, 8, 40, 39), (21, 22, 54, 53), (8, 9, 41, 40), (22, 23, 55, 54), (9, 10, 42, 41), (23, 24, 56, 55), (10, 11, 43, 42), (24, 25, 57, 56), (11, 12, 44, 43), (25, 26, 58, 57), (12, 13, 45, 44), (26, 27, 59, 58), (13, 14, 46, 45), (0, 1, 33, 32), (27, 28, 60, 59), (14, 15, 47, 46), (1, 2, 34, 33), (28, 29, 61, 60), (15, 16, 48, 47), (2, 3, 35, 34), (29, 30, 62, 61), (16, 17, 49, 48), (3, 4, 36, 35), (30, 31, 63, 62), (17, 18, 50, 49)])
_uv = me_circle_002.uv_layers.new(name='UVMap')
_uv.uv.foreach_set('vector', [0.0, 0.0, 0.0, 0.0, 0.0, 0.0, 0.0, 0.0, 0.0, 0.0, 0.0, 0.0, 0.0, 0.0, 0.0, 0.0, 0.0, 0.0, 0.0, 0.0, 0.0, 0.0, 0.0, 0.0, 0.0, 0.0, 0.0, 0.0, 0.0, 0.0, 0.0, 0.0, 0.0, 0.0, 0.0, 0.0, 0.0, 0.0, 0.0, 0.0, 0.0, 0.0, 0.0, 0.0, 0.0, 0.0, 0.0, 0.0, 0.0, 0.0, 0.0, 0.0, 0.0, 0.0, 0.0, 0.0, 0.0, 0.0, 0.0, 0.0, 0.0, 0.0, 0.0, 0.0, 0.0, 0.0, 0.0, 0.0, 0.0, 0.0, 0.0, 0.0, 0.0, 0.0, 0.0, 0.0, 0.0, 0.0, 0.0, 0.0, 0.0, 0.0, 0.0, 0.0, 0.0, 0.0, 0.0, 0.0, 0.0, 0.0, 0.0, 0.0, 0.0, 0.0, 0.0, 0.0, 0.0, 0.0, 0.0, 0.0, 0.0, 0.0, 0.0, 0.0, 0.0, 0.0, 0.0, 0.0, 0.0, 0.0, 0.0, 0.0, 0.0, 0.0, 0.0, 0.0, 0.0, 0.0, 0.0, 0.0, 0.0, 0.0, 0.0, 0.0, 0.0, 0.0, 0.0, 0.0, 0.0, 0.0, 0.0, 0.0, 0.0, 0.0, 0.0, 0.0, 0.0, 0.0, 0.0, 0.0, 0.0, 0.0, 0.0, 0.0, 0.0, 0.0, 0.0, 0.0, 0.0, 0.0, 0.0, 0.0, 0.0, 0.0, 0.0, 0.0, 0.0, 0.0, 0.0, 0.0, 0.0, 0.0, 0.0, 0.0, 0.0, 0.0, 0.0, 0.0, 0.0, 0.0, 0.0, 0.0, 0.0, 0.0, 0.0, 0.0, 0.0, 0.0, 0.0, 0.0, 0.0, 0.0, 0.0, 0.0, 0.0, 0.0, 0.0, 0.0, 0.0, 0.0, 0.0, 0.0, 0.0, 0.0, 0.0, 0.0, 0.0, 0.0, 0.0, 0.0, 0.0, 0.0, 0.0, 0.0, 0.0, 0.0, 0.0, 0.0, 0.0, 0.0, 0.0, 0.0, 0.0, 0.0, 0.0, 0.0, 0.0, 0.0, 0.0, 0.0, 0.0, 0.0, 0.0, 0.0, 0.0, 0.0, 0.0, 0.0, 0.0, 0.0, 0.0, 0.0, 0.0, 0.0, 0.0, 0.0, 0.0, 0.0, 0.0, 0.0, 0.0, 0.0, 0.0, 0.0, 0.0, 0.0, 0.0, 0.0, 0.0, 0.0, 0.0, 0.0, 0.0, 0.0, 0.0, 0.0, 0.0, 0.0, 0.0, 0.0, 0.0, 0.0, 0.0, 0.0, 0.0, 0.0, 0.0, 0.0, 0.0, 0.0, 0.0, 0.0, 0.0, 0.0, 0.0, 0.0, 0.0, 0.0, 0.0, 0.0, 0.0, 0.0, 0.0, 0.0, 0.0, 0.0, 0.0, 0.0, 0.0, 0.0, 0.0, 0.0, 0.0, 0.0, 0.0, 0.0, 0.0, 0.0, 0.0, 0.0, 0.0, 0.0, 0.0, 0.0, 0.0, 0.0, 0.0, 0.0, 0.0, 0.0, 0.0, 0.0, 0.0, 0.0, 0.0, 0.0, 0.0, 0.0, 0.0, 0.0, 0.0, 0.0, 0.0, 0.0, 0.0, 0.0, 0.0, 0.0, 0.0, 0.0, 0.0, 0.0, 0.0, 0.0, 0.0, 0.0, 0.0, 0.0, 0.0, 0.0, 0.0, 0.0, 0.0, 0.0, 0.0, 0.0, 0.0, 0.0, 0.0, 0.0, 0.0, 0.0, 0.0, 0.0, 0.0, 0.0, 0.0, 0.0, 0.0, 0.0, 0.0, 0.0, 0.0, 0.0, 0.0, 0.0, 0.0, 0.0, 0.0, 0.0, 0.0, 0.0, 0.0, 0.0, 0.0, 0.0, 0.0, 0.0, 0.0, 0.0, 0.0, 0.0, 0.0, 0.0])
me_circle_002.materials.append(mat_material_006)
me_circle_002.update()
me_circle_004 = bpy.data.meshes.new('Circle.004')
me_circle_004.from_pydata([(0.0, 1.0, 0.0), (-0.1951, 0.9808, 0.0), (-0.3827, 0.9239, 0.0), (-0.5556, 0.8315, 0.0), (-0.7071, 0.7071, 0.0), (-0.8315, 0.5556, 0.0), (-0.9239, 0.3827, 0.0), (-0.9808, 0.1951, 0.0), (-1.0, 0.0, 0.0), (-0.9808, -0.1951, 0.0), (-0.9239, -0.3827, 0.0), (-0.8315, -0.5556, 0.0), (-0.7071, -0.7071, 0.0), (-0.5556, -0.8315, 0.0), (-0.3827, -0.9239, 0.0), (-0.1951, -0.9808, 0.0), (0.0, -1.0, 0.0), (0.1951, -0.9808, 0.0), (0.3827, -0.9239, 0.0), (0.5556, -0.8315, 0.0), (0.7071, -0.7071, 0.0), (0.8315, -0.5556, 0.0), (0.9239, -0.3827, 0.0), (0.9808, -0.1951, 0.0), (1.0, 0.0, 0.0), (0.9808, 0.1951, 0.0), (0.9239, 0.3827, 0.0), (0.8315, 0.5556, 0.0), (0.7071, 0.7071, 0.0), (0.5556, 0.8315, 0.0), (0.3827, 0.9239, 0.0), (0.1951, 0.9808, 0.0), (0.0, 1.0, 0.08268), (-0.1951, 0.9808, 0.08268), (-0.3827, 0.9239, 0.08268), (-0.5556, 0.8315, 0.08268), (-0.7071, 0.7071, 0.08268), (-0.8315, 0.5556, 0.08268), (-0.9239, 0.3827, 0.08268), (-0.9808, 0.1951, 0.08268), (-1.0, 0.0, 0.08268), (-0.9808, -0.1951, 0.08268), (-0.9239, -0.3827, 0.08268), (-0.8315, -0.5556, 0.08268), (-0.7071, -0.7071, 0.08268), (-0.5556, -0.8315, 0.08268), (-0.3827, -0.9239, 0.08268), (-0.1951, -0.9808, 0.08268), (0.0, -1.0, 0.08268), (0.1951, -0.9808, 0.08268), (0.3827, -0.9239, 0.08268), (0.5556, -0.8315, 0.08268), (0.7071, -0.7071, 0.08268), (0.8315, -0.5556, 0.08268), (0.9239, -0.3827, 0.08268), (0.9808, -0.1951, 0.08268), (1.0, 0.0, 0.08268), (0.9808, 0.1951, 0.08268), (0.9239, 0.3827, 0.08268), (0.8315, 0.5556, 0.08268), (0.7071, 0.7071, 0.08268), (0.5556, 0.8315, 0.08268), (0.3827, 0.9239, 0.08268), (0.1951, 0.9808, 0.08268)], [], [(1, 0, 31, 30, 29, 28, 27, 26, 25, 24, 23, 22, 21, 20, 19, 18, 17, 16, 15, 14, 13, 12, 11, 10, 9, 8, 7, 6, 5, 4, 3, 2), (33, 34, 35, 36, 37, 38, 39, 40, 41, 42, 43, 44, 45, 46, 47, 48, 49, 50, 51, 52, 53, 54, 55, 56, 57, 58, 59, 60, 61, 62, 63, 32), (4, 5, 37, 36), (31, 0, 32, 63), (18, 19, 51, 50), (5, 6, 38, 37), (19, 20, 52, 51), (6, 7, 39, 38), (20, 21, 53, 52), (7, 8, 40, 39), (21, 22, 54, 53), (8, 9, 41, 40), (22, 23, 55, 54), (9, 10, 42, 41), (23, 24, 56, 55), (10, 11, 43, 42), (24, 25, 57, 56), (11, 12, 44, 43), (25, 26, 58, 57), (12, 13, 45, 44), (26, 27, 59, 58), (13, 14, 46, 45), (0, 1, 33, 32), (27, 28, 60, 59), (14, 15, 47, 46), (1, 2, 34, 33), (28, 29, 61, 60), (15, 16, 48, 47), (2, 3, 35, 34), (29, 30, 62, 61), (16, 17, 49, 48), (3, 4, 36, 35), (30, 31, 63, 62), (17, 18, 50, 49)])
_uv = me_circle_004.uv_layers.new(name='UVMap')
_uv.uv.foreach_set('vector', [0.0, 0.0, 0.0, 0.0, 0.0, 0.0, 0.0, 0.0, 0.0, 0.0, 0.0, 0.0, 0.0, 0.0, 0.0, 0.0, 0.0, 0.0, 0.0, 0.0, 0.0, 0.0, 0.0, 0.0, 0.0, 0.0, 0.0, 0.0, 0.0, 0.0, 0.0, 0.0, 0.0, 0.0, 0.0, 0.0, 0.0, 0.0, 0.0, 0.0, 0.0, 0.0, 0.0, 0.0, 0.0, 0.0, 0.0, 0.0, 0.0, 0.0, 0.0, 0.0, 0.0, 0.0, 0.0, 0.0, 0.0, 0.0, 0.0, 0.0, 0.0, 0.0, 0.0, 0.0, 0.0, 0.0, 0.0, 0.0, 0.0, 0.0, 0.0, 0.0, 0.0, 0.0, 0.0, 0.0, 0.0, 0.0, 0.0, 0.0, 0.0, 0.0, 0.0, 0.0, 0.0, 0.0, 0.0, 0.0, 0.0, 0.0, 0.0, 0.0, 0.0, 0.0, 0.0, 0.0, 0.0, 0.0, 0.0, 0.0, 0.0, 0.0, 0.0, 0.0, 0.0, 0.0, 0.0, 0.0, 0.0, 0.0, 0.0, 0.0, 0.0, 0.0, 0.0, 0.0, 0.0, 0.0, 0.0, 0.0, 0.0, 0.0, 0.0, 0.0, 0.0, 0.0, 0.0, 0.0, 0.0, 0.0, 0.0, 0.0, 0.0, 0.0, 0.0, 0.0, 0.0, 0.0, 0.0, 0.0, 0.0, 0.0, 0.0, 0.0, 0.0, 0.0, 0.0, 0.0, 0.0, 0.0, 0.0, 0.0, 0.0, 0.0, 0.0, 0.0, 0.0, 0.0, 0.0, 0.0, 0.0, 0.0, 0.0, 0.0, 0.0, 0.0, 0.0, 0.0, 0.0, 0.0, 0.0, 0.0, 0.0, 0.0, 0.0, 0.0, 0.0, 0.0, 0.0, 0.0, 0.0, 0.0, 0.0, 0.0, 0.0, 0.0, 0.0, 0.0, 0.0, 0.0, 0.0, 0.0, 0.0, 0.0, 0.0, 0.0, 0.0, 0.0, 0.0, 0.0, 0.0, 0.0, 0.0, 0.0, 0.0, 0.0, 0.0, 0.0, 0.0, 0.0, 0.0, 0.0, 0.0, 0.0, 0.0, 0.0, 0.0, 0.0, 0.0, 0.0, 0.0, 0.0, 0.0, 0.0, 0.0, 0.0, 0.0, 0.0, 0.0, 0.0, 0.0, 0.0, 0.0, 0.0, 0.0, 0.0, 0.0, 0.0, 0.0, 0.0, 0.0, 0.0, 0.0, 0.0, 0.0, 0.0, 0.0, 0.0, 0.0, 0.0, 0.0, 0.0, 0.0, 0.0, 0.0, 0.0, 0.0, 0.0, 0.0, 0.0, 0.0, 0.0, 0.0, 0.0, 0.0, 0.0, 0.0, 0.0, 0.0, 0.0, 0.0, 0.0, 0.0, 0.0, 0.0, 0.0, 0.0, 0.0, 0.0, 0.0, 0.0, 0.0, 0.0, 0.0, 0.0, 0.0, 0.0, 0.0, 0.0, 0.0, 0.0, 0.0, 0.0, 0.0, 0.0, 0.0, 0.0, 0.0, 0.0, 0.0, 0.0, 0.0, 0.0, 0.0, 0.0, 0.0, 0.0, 0.0, 0.0, 0.0, 0.0, 0.0, 0.0, 0.0, 0.0, 0.0, 0.0, 0.0, 0.0, 0.0, 0.0, 0.0, 0.0, 0.0, 0.0, 0.0, 0.0, 0.0, 0.0, 0.0, 0.0, 0.0, 0.0, 0.0, 0.0, 0.0, 0.0, 0.0, 0.0, 0.0, 0.0, 0.0, 0.0, 0.0, 0.0, 0.0, 0.0, 0.0, 0.0, 0.0, 0.0, 0.0, 0.0, 0.0, 0.0, 0.0, 0.0, 0.0, 0.0, 0.0, 0.0, 0.0, 0.0, 0.0, 0.0, 0.0, 0.0, 0.0, 0.0, 0.0, 0.0, 0.0, 0.0, 0.0, 0.0, 0.0, 0.0, 0.0, 0.0, 0.0, 0.0, 0.0, 0.0, 0.0])
me_circle_004.materials.append(mat_material_008)
me_circle_004.update()
me_circle_005 = bpy.data.meshes.new('Circle.005')
me_circle_005.from_pydata([(0.0, 1.0, 0.0), (-0.1951, 0.9808, 0.0), (-0.3827, 0.9239, 0.0), (-0.5556, 0.8315, 0.0), (-0.7071, 0.7071, 0.0), (-0.8315, 0.5556, 0.0), (-0.9239, 0.3827, 0.0), (-0.9808, 0.1951, 0.0), (-1.0, 0.0, 0.0), (-0.9808, -0.1951, 0.0), (-0.9239, -0.3827, 0.0), (-0.8315, -0.5556, 0.0), (-0.7071, -0.7071, 0.0), (-0.5556, -0.8315, 0.0), (-0.3827, -0.9239, 0.0), (-0.1951, -0.9808, 0.0), (0.0, -1.0, 0.0), (0.1951, -0.9808, 0.0), (0.3827, -0.9239, 0.0), (0.5556, -0.8315, 0.0), (0.7071, -0.7071, 0.0), (0.8315, -0.5556, 0.0), (0.9239, -0.3827, 0.0), (0.9808, -0.1951, 0.0), (1.0, 0.0, 0.0), (0.9808, 0.1951, 0.0), (0.9239, 0.3827, 0.0), (0.8315, 0.5556, 0.0), (0.7071, 0.7071, 0.0), (0.5556, 0.8315, 0.0), (0.3827, 0.9239, 0.0), (0.1951, 0.9808, 0.0), (0.0, 1.0, 0.08268), (-0.1951, 0.9808, 0.08268), (-0.3827, 0.9239, 0.08268), (-0.5556, 0.8315, 0.08268), (-0.7071, 0.7071, 0.08268), (-0.8315, 0.5556, 0.08268), (-0.9239, 0.3827, 0.08268), (-0.9808, 0.1951, 0.08268), (-1.0, 0.0, 0.08268), (-0.9808, -0.1951, 0.08268), (-0.9239, -0.3827, 0.08268), (-0.8315, -0.5556, 0.08268), (-0.7071, -0.7071, 0.08268), (-0.5556, -0.8315, 0.08268), (-0.3827, -0.9239, 0.08268), (-0.1951, -0.9808, 0.08268), (0.0, -1.0, 0.08268), (0.1951, -0.9808, 0.08268), (0.3827, -0.9239, 0.08268), (0.5556, -0.8315, 0.08268), (0.7071, -0.7071, 0.08268), (0.8315, -0.5556, 0.08268), (0.9239, -0.3827, 0.08268), (0.9808, -0.1951, 0.08268), (1.0, 0.0, 0.08268), (0.9808, 0.1951, 0.08268), (0.9239, 0.3827, 0.08268), (0.8315, 0.5556, 0.08268), (0.7071, 0.7071, 0.08268), (0.5556, 0.8315, 0.08268), (0.3827, 0.9239, 0.08268), (0.1951, 0.9808, 0.08268)], [], [(1, 0, 31, 30, 29, 28, 27, 26, 25, 24, 23, 22, 21, 20, 19, 18, 17, 16, 15, 14, 13, 12, 11, 10, 9, 8, 7, 6, 5, 4, 3, 2), (33, 34, 35, 36, 37, 38, 39, 40, 41, 42, 43, 44, 45, 46, 47, 48, 49, 50, 51, 52, 53, 54, 55, 56, 57, 58, 59, 60, 61, 62, 63, 32), (4, 5, 37, 36), (31, 0, 32, 63), (18, 19, 51, 50), (5, 6, 38, 37), (19, 20, 52, 51), (6, 7, 39, 38), (20, 21, 53, 52), (7, 8, 40, 39), (21, 22, 54, 53), (8, 9, 41, 40), (22, 23, 55, 54), (9, 10, 42, 41), (23, 24, 56, 55), (10, 11, 43, 42), (24, 25, 57, 56), (11, 12, 44, 43), (25, 26, 58, 57), (12, 13, 45, 44), (26, 27, 59, 58), (13, 14, 46, 45), (0, 1, 33, 32), (27, 28, 60, 59), (14, 15, 47, 46), (1, 2, 34, 33), (28, 29, 61, 60), (15, 16, 48, 47), (2, 3, 35, 34), (29, 30, 62, 61), (16, 17, 49, 48), (3, 4, 36, 35), (30, 31, 63, 62), (17, 18, 50, 49)])
_uv = me_circle_005.uv_layers.new(name='UVMap')
_uv.uv.foreach_set('vector', [0.0, 0.0, 0.0, 0.0, 0.0, 0.0, 0.0, 0.0, 0.0, 0.0, 0.0, 0.0, 0.0, 0.0, 0.0, 0.0, 0.0, 0.0, 0.0, 0.0, 0.0, 0.0, 0.0, 0.0, 0.0, 0.0, 0.0, 0.0, 0.0, 0.0, 0.0, 0.0, 0.0, 0.0, 0.0, 0.0, 0.0, 0.0, 0.0, 0.0, 0.0, 0.0, 0.0, 0.0, 0.0, 0.0, 0.0, 0.0, 0.0, 0.0, 0.0, 0.0, 0.0, 0.0, 0.0, 0.0, 0.0, 0.0, 0.0, 0.0, 0.0, 0.0, 0.0, 0.0, 0.0, 0.0, 0.0, 0.0, 0.0, 0.0, 0.0, 0.0, 0.0, 0.0, 0.0, 0.0, 0.0, 0.0, 0.0, 0.0, 0.0, 0.0, 0.0, 0.0, 0.0, 0.0, 0.0, 0.0, 0.0, 0.0, 0.0, 0.0, 0.0, 0.0, 0.0, 0.0, 0.0, 0.0, 0.0, 0.0, 0.0, 0.0, 0.0, 0.0, 0.0, 0.0, 0.0, 0.0, 0.0, 0.0, 0.0, 0.0, 0.0, 0.0, 0.0, 0.0, 0.0, 0.0, 0.0, 0.0, 0.0, 0.0, 0.0, 0.0, 0.0, 0.0, 0.0, 0.0, 0.0, 0.0, 0.0, 0.0, 0.0, 0.0, 0.0, 0.0, 0.0, 0.0, 0.0, 0.0, 0.0, 0.0, 0.0, 0.0, 0.0, 0.0, 0.0, 0.0, 0.0, 0.0, 0.0, 0.0, 0.0, 0.0, 0.0, 0.0, 0.0, 0.0, 0.0, 0.0, 0.0, 0.0, 0.0, 0.0, 0.0, 0.0, 0.0, 0.0, 0.0, 0.0, 0.0, 0.0, 0.0, 0.0, 0.0, 0.0, 0.0, 0.0, 0.0, 0.0, 0.0, 0.0, 0.0, 0.0, 0.0, 0.0, 0.0, 0.0, 0.0, 0.0, 0.0, 0.0, 0.0, 0.0, 0.0, 0.0, 0.0, 0.0, 0.0, 0.0, 0.0, 0.0, 0.0, 0.0, 0.0, 0.0, 0.0, 0.0, 0.0, 0.0, 0.0, 0.0, 0.0, 0.0, 0.0, 0.0, 0.0, 0.0, 0.0, 0.0, 0.0, 0.0, 0.0, 0.0, 0.0, 0.0, 0.0, 0.0, 0.0, 0.0, 0.0, 0.0, 0.0, 0.0, 0.0, 0.0, 0.0, 0.0, 0.0, 0.0, 0.0, 0.0, 0.0, 0.0, 0.0, 0.0, 0.0, 0.0, 0.0, 0.0, 0.0, 0.0, 0.0, 0.0, 0.0, 0.0, 0.0, 0.0, 0.0, 0.0, 0.0, 0.0, 0.0, 0.0, 0.0, 0.0, 0.0, 0.0, 0.0, 0.0, 0.0, 0.0, 0.0, 0.0, 0.0, 0.0, 0.0, 0.0, 0.0, 0.0, 0.0, 0.0, 0.0, 0.0, 0.0, 0.0, 0.0, 0.0, 0.0, 0.0, 0.0, 0.0, 0.0, 0.0, 0.0, 0.0, 0.0, 0.0, 0.0, 0.0, 0.0, 0.0, 0.0, 0.0, 0.0, 0.0, 0.0, 0.0, 0.0, 0.0, 0.0, 0.0, 0.0, 0.0, 0.0, 0.0, 0.0, 0.0, 0.0, 0.0, 0.0, 0.0, 0.0, 0.0, 0.0, 0.0, 0.0, 0.0, 0.0, 0.0, 0.0, 0.0, 0.0, 0.0, 0.0, 0.0, 0.0, 0.0, 0.0, 0.0, 0.0, 0.0, 0.0, 0.0, 0.0, 0.0, 0.0, 0.0, 0.0, 0.0, 0.0, 0.0, 0.0, 0.0, 0.0, 0.0, 0.0, 0.0, 0.0, 0.0, 0.0, 0.0, 0.0, 0.0, 0.0, 0.0, 0.0, 0.0, 0.0, 0.0, 0.0, 0.0, 0.0, 0.0, 0.0, 0.0, 0.0, 0.0, 0.0, 0.0, 0.0, 0.0, 0.0, 0.0])
me_circle_005.materials.append(mat_material_009)
me_circle_005.update()
me_circle_006 = bpy.data.meshes.new('Circle.006')
me_circle_006.from_pydata([(-0.1019, 2.529, -0.3708), (-0.2996, 2.55, -0.3804), (-0.4846, 2.453, -0.3708), (-0.6504, 2.254, -0.3448), (-0.7916, 1.974, -0.3072), (-0.9036, 1.638, -0.2626), (-0.983, 1.27, -0.2152), (-1.027, 0.8913, -0.1688), (-1.035, 0.5212, -0.1264), (-1.005, 0.1755, -0.08986), (-0.9405, -0.1339, -0.06032), (-0.8419, -0.3991, -0.03793), (-0.7132, -0.6157, -0.02215), (-0.5589, -0.7823, -0.01193), (-0.3843, -0.8993, -0.005955), (-0.1959, -0.969, -0.00287), (-0.0004208, -0.9937, -0.001531), (0.1948, -0.9759, -0.001174), (0.3823, -0.9176, -0.001531), (0.5548, -0.8196, -0.00287), (0.7055, -0.6825, -0.005955), (0.8282, -0.5064, -0.01193), (0.9178, -0.2913, -0.02215), (0.9704, -0.03866, -0.03793), (0.9834, 0.2488, -0.06032), (0.9561, 0.5657, -0.08986), (0.8891, 0.9039, -0.1264), (0.7851, 1.252, -0.1688), (0.648, 1.595, -0.2152), (0.4834, 1.914, -0.2626), (0.2982, 2.191, -0.3072), (0.1003, 2.403, -0.3448), (-0.1015, 2.522, -0.2865), (-0.2992, 2.542, -0.2959), (-0.4841, 2.446, -0.2865), (-0.6499, 2.248, -0.2607), (-0.7912, 1.969, -0.2232), (-0.9033, 1.634, -0.1787), (-0.9827, 1.266, -0.1315), (-1.027, 0.8878, -0.08529), (-1.035, 0.5183, -0.04299), (-1.005, 0.1732, -0.006604), (-0.9403, -0.1358, 0.02282), (-0.8418, -0.4006, 0.04511), (-0.7131, -0.6168, 0.0608), (-0.5588, -0.783, 0.07094), (-0.3843, -0.8999, 0.07686), (-0.1959, -0.9693, 0.0799), (-0.0004024, -0.994, 0.08122), (0.1948, -0.9762, 0.08157), (0.3823, -0.9178, 0.08122), (0.5548, -0.82, 0.0799), (0.7055, -0.6831, 0.07686), (0.8282, -0.5071, 0.07094), (0.9179, -0.2924, 0.0608), (0.9705, -0.04012, 0.04511), (0.9835, 0.2469, 0.02282), (0.9562, 0.5633, -0.006604), (0.8893, 0.901, -0.04299), (0.7853, 1.248, -0.08529), (0.6482, 1.59, -0.1315), (0.4837, 1.91, -0.1787), (0.2986, 2.186, -0.2232), (0.1007, 2.397, -0.2607)], [], [(1, 0, 31, 30, 29, 28, 27, 26, 25, 24, 23, 22, 21, 20, 19, 18, 17, 16, 15, 14, 13, 12, 11, 10, 9, 8, 7, 6, 5, 4, 3, 2), (33, 34, 35, 36, 37, 38, 39, 40, 41, 42, 43, 44, 45, 46, 47, 48, 49, 50, 51, 52, 53, 54, 55, 56, 57, 58, 59, 60, 61, 62, 63, 32), (4, 5, 37, 36), (31, 0, 32, 63), (18, 19, 51, 50), (5, 6, 38, 37), (19, 20, 52, 51), (6, 7, 39, 38), (20, 21, 53, 52), (7, 8, 40, 39), (21, 22, 54, 53), (8, 9, 41, 40), (22, 23, 55, 54), (9, 10, 42, 41), (23, 24, 56, 55), (10, 11, 43, 42), (24, 25, 57, 56), (11, 12, 44, 43), (25, 26, 58, 57), (12, 13, 45, 44), (26, 27, 59, 58), (13, 14, 46, 45), (0, 1, 33, 32), (27, 28, 60, 59), (14, 15, 47, 46), (1, 2, 34, 33), (28, 29, 61, 60), (15, 16, 48, 47), (2, 3, 35, 34), (29, 30, 62, 61), (16, 17, 49, 48), (3, 4, 36, 35), (30, 31, 63, 62), (17, 18, 50, 49)])
_uv = me_circle_006.uv_layers.new(name='UVMap')
_uv.uv.foreach_set('vector', [0.0, 0.0, 0.0, 0.0, 0.0, 0.0, 0.0, 0.0, 0.0, 0.0, 0.0, 0.0, 0.0, 0.0, 0.0, 0.0, 0.0, 0.0, 0.0, 0.0, 0.0, 0.0, 0.0, 0.0, 0.0, 0.0, 0.0, 0.0, 0.0, 0.0, 0.0, 0.0, 0.0, 0.0, 0.0, 0.0, 0.0, 0.0, 0.0, 0.0, 0.0, 0.0, 0.0, 0.0, 0.0, 0.0, 0.0, 0.0, 0.0, 0.0, 0.0, 0.0, 0.0, 0.0, 0.0, 0.0, 0.0, 0.0, 0.0, 0.0, 0.0, 0.0, 0.0, 0.0, 0.0, 0.0, 0.0, 0.0, 0.0, 0.0, 0.0, 0.0, 0.0, 0.0, 0.0, 0.0, 0.0, 0.0, 0.0, 0.0, 0.0, 0.0, 0.0, 0.0, 0.0, 0.0, 0.0, 0.0, 0.0, 0.0, 0.0, 0.0, 0.0, 0.0, 0.0, 0.0, 0.0, 0.0, 0.0, 0.0, 0.0, 0.0, 0.0, 0.0, 0.0, 0.0, 0.0, 0.0, 0.0, 0.0, 0.0, 0.0, 0.0, 0.0, 0.0, 0.0, 0.0, 0.0, 0.0, 0.0, 0.0, 0.0, 0.0, 0.0, 0.0, 0.0, 0.0, 0.0, 0.0, 0.0, 0.0, 0.0, 0.0, 0.0, 0.0, 0.0, 0.0, 0.0, 0.0, 0.0, 0.0, 0.0, 0.0, 0.0, 0.0, 0.0, 0.0, 0.0, 0.0, 0.0, 0.0, 0.0, 0.0, 0.0, 0.0, 0.0, 0.0, 0.0, 0.0, 0.0, 0.0, 0.0, 0.0, 0.0, 0.0, 0.0, 0.0, 0.0, 0.0, 0.0, 0.0, 0.0, 0.0, 0.0, 0.0, 0.0, 0.0, 0.0, 0.0, 0.0, 0.0, 0.0, 0.0, 0.0, 0.0, 0.0, 0.0, 0.0, 0.0, 0.0, 0.0, 0.0, 0.0, 0.0, 0.0, 0.0, 0.0, 0.0, 0.0, 0.0, 0.0, 0.0, 0.0, 0.0, 0.0, 0.0, 0.0, 0.0, 0.0, 0.0, 0.0, 0.0, 0.0, 0.0, 0.0, 0.0, 0.0, 0.0, 0.0, 0.0, 0.0, 0.0, 0.0, 0.0, 0.0, 0.0, 0.0, 0.0, 0.0, 0.0, 0.0, 0.0, 0.0, 0.0, 0.0, 0.0, 0.0, 0.0, 0.0, 0.0, 0.0, 0.0, 0.0, 0.0, 0.0, 0.0, 0.0, 0.0, 0.0, 0.0, 0.0, 0.0, 0.0, 0.0, 0.0, 0.0, 0.0, 0.0, 0.0, 0.0, 0.0, 0.0, 0.0, 0.0, 0.0, 0.0, 0.0, 0.0, 0.0, 0.0, 0.0, 0.0, 0.0, 0.0, 0.0, 0.0, 0.0, 0.0, 0.0, 0.0, 0.0, 0.0, 0.0, 0.0, 0.0, 0.0, 0.0, 0.0, 0.0, 0.0, 0.0, 0.0, 0.0, 0.0, 0.0, 0.0, 0.0, 0.0, 0.0, 0.0, 0.0, 0.0, 0.0, 0.0, 0.0, 0.0, 0.0, 0.0, 0.0, 0.0, 0.0, 0.0, 0.0, 0.0, 0.0, 0.0, 0.0, 0.0, 0.0, 0.0, 0.0, 0.0, 0.0, 0.0, 0.0, 0.0, 0.0, 0.0, 0.0, 0.0, 0.0, 0.0, 0.0, 0.0, 0.0, 0.0, 0.0, 0.0, 0.0, 0.0, 0.0, 0.0, 0.0, 0.0, 0.0, 0.0, 0.0, 0.0, 0.0, 0.0, 0.0, 0.0, 0.0, 0.0, 0.0, 0.0, 0.0, 0.0, 0.0, 0.0, 0.0, 0.0, 0.0, 0.0, 0.0, 0.0, 0.0, 0.0, 0.0, 0.0, 0.0, 0.0, 0.0, 0.0, 0.0, 0.0, 0.0, 0.0, 0.0, 0.0, 0.0, 0.0, 0.0, 0.0])
me_circle_006.materials.append(mat_material_010)
me_circle_006.update()
me_circle_007 = bpy.data.meshes.new('Circle.007')
me_circle_007.from_pydata([(0.4335, 0.4557, -0.003746), (0.3435, 0.3349, 0.0105), (0.2612, 0.1801, 0.02633), (0.1856, -0.0003211, 0.04153), (0.1141, -0.1953, 0.05386), (0.04249, -0.3913, 0.0614), (-0.03306, -0.5736, 0.0636), (-0.1133, -0.7308, 0.06096), (-0.189, -0.8624, 0.05537), (-0.2488, -0.9715, 0.0483), (-0.284, -1.06, 0.04077), (-0.2885, -1.13, 0.03351), (-0.2595, -1.181, 0.02699), (-0.1971, -1.211, 0.02143), (-0.1038, -1.219, 0.01688), (0.0156, -1.204, 0.01326), (0.1546, -1.164, 0.01044), (0.3055, -1.097, 0.008208), (0.46, -1.006, 0.006327), (0.6094, -0.8892, 0.004502), (0.7453, -0.7502, 0.002435), (0.8603, -0.5921, -0.0001414), (0.9481, -0.4195, -0.003404), (1.005, -0.2387, -0.007384), (1.028, -0.05704, -0.01193), (1.018, 0.1171, -0.0167), (0.9787, 0.2746, -0.02115), (0.9137, 0.4063, -0.02463), (0.8297, 0.504, -0.02639), (0.7335, 0.5608, -0.02572), (0.6317, 0.5721, -0.02198), (0.5304, 0.5364, -0.01472), (0.4326, 0.4554, 0.07776), (0.3423, 0.3349, 0.09194), (0.2595, 0.1806, 0.1077), (0.1834, 0.0008271, 0.1228), (0.1112, -0.1934, 0.1351), (0.03907, -0.3888, 0.1426), (-0.03691, -0.5706, 0.1448), (-0.1171, -0.7278, 0.1422), (-0.1926, -0.8595, 0.1368), (-0.2522, -0.9687, 0.1298), (-0.2872, -1.058, 0.1224), (-0.2916, -1.128, 0.1152), (-0.2624, -1.178, 0.1088), (-0.1997, -1.209, 0.1033), (-0.1062, -1.217, 0.09888), (0.01342, -1.202, 0.09534), (0.1527, -1.162, 0.0926), (0.3039, -1.096, 0.09045), (0.4586, -1.004, 0.08863), (0.6082, -0.8882, 0.08686), (0.7443, -0.7494, 0.08482), (0.8594, -0.5914, 0.08225), (0.9473, -0.419, 0.07897), (1.004, -0.2382, 0.07495), (1.027, -0.05661, 0.07034), (1.017, 0.1175, 0.06551), (0.9777, 0.2749, 0.06097), (0.9128, 0.4066, 0.05739), (0.8288, 0.5042, 0.05553), (0.7325, 0.5608, 0.0561), (0.6309, 0.572, 0.05973), (0.5295, 0.5362, 0.06689)], [], [(1, 0, 31, 30, 29, 28, 27, 26, 25, 24, 23, 22, 21, 20, 19, 18, 17, 16, 15, 14, 13, 12, 11, 10, 9, 8, 7, 6, 5, 4, 3, 2), (33, 34, 35, 36, 37, 38, 39, 40, 41, 42, 43, 44, 45, 46, 47, 48, 49, 50, 51, 52, 53, 54, 55, 56, 57, 58, 59, 60, 61, 62, 63, 32), (4, 5, 37, 36), (31, 0, 32, 63), (18, 19, 51, 50), (5, 6, 38, 37), (19, 20, 52, 51), (6, 7, 39, 38), (20, 21, 53, 52), (7, 8, 40, 39), (21, 22, 54, 53), (8, 9, 41, 40), (22, 23, 55, 54), (9, 10, 42, 41), (23, 24, 56, 55), (10, 11, 43, 42), (24, 25, 57, 56), (11, 12, 44, 43), (25, 26, 58, 57), (12, 13, 45, 44), (26, 27, 59, 58), (13, 14, 46, 45), (0, 1, 33, 32), (27, 28, 60, 59), (14, 15, 47, 46), (1, 2, 34, 33), (28, 29, 61, 60), (15, 16, 48, 47), (2, 3, 35, 34), (29, 30, 62, 61), (16, 17, 49, 48), (3, 4, 36, 35), (30, 31, 63, 62), (17, 18, 50, 49)])
_uv = me_circle_007.uv_layers.new(name='UVMap')
_uv.uv.foreach_set('vector', [0.0, 0.0, 0.0, 0.0, 0.0, 0.0, 0.0, 0.0, 0.0, 0.0, 0.0, 0.0, 0.0, 0.0, 0.0, 0.0, 0.0, 0.0, 0.0, 0.0, 0.0, 0.0, 0.0, 0.0, 0.0, 0.0, 0.0, 0.0, 0.0, 0.0, 0.0, 0.0, 0.0, 0.0, 0.0, 0.0, 0.0, 0.0, 0.0, 0.0, 0.0, 0.0, 0.0, 0.0, 0.0, 0.0, 0.0, 0.0, 0.0, 0.0, 0.0, 0.0, 0.0, 0.0, 0.0, 0.0, 0.0, 0.0, 0.0, 0.0, 0.0, 0.0, 0.0, 0.0, 0.0, 0.0, 0.0, 0.0, 0.0, 0.0, 0.0, 0.0, 0.0, 0.0, 0.0, 0.0, 0.0, 0.0, 0.0, 0.0, 0.0, 0.0, 0.0, 0.0, 0.0, 0.0, 0.0, 0.0, 0.0, 0.0, 0.0, 0.0, 0.0, 0.0, 0.0, 0.0, 0.0, 0.0, 0.0, 0.0, 0.0, 0.0, 0.0, 0.0, 0.0, 0.0, 0.0, 0.0, 0.0, 0.0, 0.0, 0.0, 0.0, 0.0, 0.0, 0.0, 0.0, 0.0, 0.0, 0.0, 0.0, 0.0, 0.0, 0.0, 0.0, 0.0, 0.0, 0.0, 0.0, 0.0, 0.0, 0.0, 0.0, 0.0, 0.0, 0.0, 0.0, 0.0, 0.0, 0.0, 0.0, 0.0, 0.0, 0.0, 0.0, 0.0, 0.0, 0.0, 0.0, 0.0, 0.0, 0.0, 0.0, 0.0, 0.0, 0.0, 0.0, 0.0, 0.0, 0.0, 0.0, 0.0, 0.0, 0.0, 0.0, 0.0, 0.0, 0.0, 0.0, 0.0, 0.0, 0.0, 0.0, 0.0, 0.0, 0.0, 0.0, 0.0, 0.0, 0.0, 0.0, 0.0, 0.0, 0.0, 0.0, 0.0, 0.0, 0.0, 0.0, 0.0, 0.0, 0.0, 0.0, 0.0, 0.0, 0.0, 0.0, 0.0, 0.0, 0.0, 0.0, 0.0, 0.0, 0.0, 0.0, 0.0, 0.0, 0.0, 0.0, 0.0, 0.0, 0.0, 0.0, 0.0, 0.0, 0.0, 0.0, 0.0, 0.0, 0.0, 0.0, 0.0, 0.0, 0.0, 0.0, 0.0, 0.0, 0.0, 0.0, 0.0, 0.0, 0.0, 0.0, 0.0, 0.0, 0.0, 0.0, 0.0, 0.0, 0.0, 0.0, 0.0, 0.0, 0.0, 0.0, 0.0, 0.0, 0.0, 0.0, 0.0, 0.0, 0.0, 0.0, 0.0, 0.0, 0.0, 0.0, 0.0, 0.0, 0.0, 0.0, 0.0, 0.0, 0.0, 0.0, 0.0, 0.0, 0.0, 0.0, 0.0, 0.0, 0.0, 0.0, 0.0, 0.0, 0.0, 0.0, 0.0, 0.0, 0.0, 0.0, 0.0, 0.0, 0.0, 0.0, 0.0, 0.0, 0.0, 0.0, 0.0, 0.0, 0.0, 0.0, 0.0, 0.0, 0.0, 0.0, 0.0, 0.0, 0.0, 0.0, 0.0, 0.0, 0.0, 0.0, 0.0, 0.0, 0.0, 0.0, 0.0, 0.0, 0.0, 0.0, 0.0, 0.0, 0.0, 0.0, 0.0, 0.0, 0.0, 0.0, 0.0, 0.0, 0.0, 0.0, 0.0, 0.0, 0.0, 0.0, 0.0, 0.0, 0.0, 0.0, 0.0, 0.0, 0.0, 0.0, 0.0, 0.0, 0.0, 0.0, 0.0, 0.0, 0.0, 0.0, 0.0, 0.0, 0.0, 0.0, 0.0, 0.0, 0.0, 0.0, 0.0, 0.0, 0.0, 0.0, 0.0, 0.0, 0.0, 0.0, 0.0, 0.0, 0.0, 0.0, 0.0, 0.0, 0.0, 0.0, 0.0, 0.0, 0.0, 0.0, 0.0, 0.0, 0.0, 0.0, 0.0, 0.0, 0.0, 0.0, 0.0, 0.0, 0.0])
me_circle_007.materials.append(mat_material_011)
me_circle_007.update()
me_circle_008 = bpy.data.meshes.new('Circle.008')
me_circle_008.from_pydata([(0.0, 1.0, 0.0), (-0.1951, 0.9808, 0.0), (-0.3827, 0.9239, 0.0), (-0.5556, 0.8315, 0.0), (-0.7071, 0.7071, 0.0), (-0.8315, 0.5556, 0.0), (-0.9239, 0.3827, 0.0), (-0.9808, 0.1951, 0.0), (-1.0, 0.0, 0.0), (-0.9808, -0.1951, 0.0), (-0.9239, -0.3827, 0.0), (-0.8315, -0.5556, 0.0), (-0.7071, -0.7071, 0.0), (-0.5556, -0.8315, 0.0), (-0.3827, -0.9239, 0.0), (-0.1951, -0.9808, 0.0), (0.0, -1.0, 0.0), (0.1951, -0.9808, 0.0), (0.3827, -0.9239, 0.0), (0.5556, -0.8315, 0.0), (0.7071, -0.7071, 0.0), (0.8315, -0.5556, 0.0), (0.9239, -0.3827, 0.0), (0.9808, -0.1951, 0.0), (1.0, 0.0, 0.0), (0.9808, 0.1951, 0.0), (0.9239, 0.3827, 0.0), (0.8315, 0.5556, 0.0), (0.7071, 0.7071, 0.0), (0.5556, 0.8315, 0.0), (0.3827, 0.9239, 0.0), (0.1951, 0.9808, 0.0), (0.0, 1.0, 0.08268), (-0.1951, 0.9808, 0.08268), (-0.3827, 0.9239, 0.08268), (-0.5556, 0.8315, 0.08268), (-0.7071, 0.7071, 0.08268), (-0.8315, 0.5556, 0.08268), (-0.9239, 0.3827, 0.08268), (-0.9808, 0.1951, 0.08268), (-1.0, 0.0, 0.08268), (-0.9808, -0.1951, 0.08268), (-0.9239, -0.3827, 0.08268), (-0.8315, -0.5556, 0.08268), (-0.7071, -0.7071, 0.08268), (-0.5556, -0.8315, 0.08268), (-0.3827, -0.9239, 0.08268), (-0.1951, -0.9808, 0.08268), (0.0, -1.0, 0.08268), (0.1951, -0.9808, 0.08268), (0.3827, -0.9239, 0.08268), (0.5556, -0.8315, 0.08268), (0.7071, -0.7071, 0.08268), (0.8315, -0.5556, 0.08268), (0.9239, -0.3827, 0.08268), (0.9808, -0.1951, 0.08268), (1.0, 0.0, 0.08268), (0.9808, 0.1951, 0.08268), (0.9239, 0.3827, 0.08268), (0.8315, 0.5556, 0.08268), (0.7071, 0.7071, 0.08268), (0.5556, 0.8315, 0.08268), (0.3827, 0.9239, 0.08268), (0.1951, 0.9808, 0.08268)], [], [(1, 0, 31, 30, 29, 28, 27, 26, 25, 24, 23, 22, 21, 20, 19, 18, 17, 16, 15, 14, 13, 12, 11, 10, 9, 8, 7, 6, 5, 4, 3, 2), (33, 34, 35, 36, 37, 38, 39, 40, 41, 42, 43, 44, 45, 46, 47, 48, 49, 50, 51, 52, 53, 54, 55, 56, 57, 58, 59, 60, 61, 62, 63, 32), (4, 5, 37, 36), (31, 0, 32, 63), (18, 19, 51, 50), (5, 6, 38, 37), (19, 20, 52, 51), (6, 7, 39, 38), (20, 21, 53, 52), (7, 8, 40, 39), (21, 22, 54, 53), (8, 9, 41, 40), (22, 23, 55, 54), (9, 10, 42, 41), (23, 24, 56, 55), (10, 11, 43, 42), (24, 25, 57, 56), (11, 12, 44, 43), (25, 26, 58, 57), (12, 13, 45, 44), (26, 27, 59, 58), (13, 14, 46, 45), (0, 1, 33, 32), (27, 28, 60, 59), (14, 15, 47, 46), (1, 2, 34, 33), (28, 29, 61, 60), (15, 16, 48, 47), (2, 3, 35, 34), (29, 30, 62, 61), (16, 17, 49, 48), (3, 4, 36, 35), (30, 31, 63, 62), (17, 18, 50, 49)])
_uv = me_circle_008.uv_layers.new(name='UVMap')
_uv.uv.foreach_set('vector', [0.0, 0.0, 0.0, 0.0, 0.0, 0.0, 0.0, 0.0, 0.0, 0.0, 0.0, 0.0, 0.0, 0.0, 0.0, 0.0, 0.0, 0.0, 0.0, 0.0, 0.0, 0.0, 0.0, 0.0, 0.0, 0.0, 0.0, 0.0, 0.0, 0.0, 0.0, 0.0, 0.0, 0.0, 0.0, 0.0, 0.0, 0.0, 0.0, 0.0, 0.0, 0.0, 0.0, 0.0, 0.0, 0.0, 0.0, 0.0, 0.0, 0.0, 0.0, 0.0, 0.0, 0.0, 0.0, 0.0, 0.0, 0.0, 0.0, 0.0, 0.0, 0.0, 0.0, 0.0, 0.0, 0.0, 0.0, 0.0, 0.0, 0.0, 0.0, 0.0, 0.0, 0.0, 0.0, 0.0, 0.0, 0.0, 0.0, 0.0, 0.0, 0.0, 0.0, 0.0, 0.0, 0.0, 0.0, 0.0, 0.0, 0.0, 0.0, 0.0, 0.0, 0.0, 0.0, 0.0, 0.0, 0.0, 0.0, 0.0, 0.0, 0.0, 0.0, 0.0, 0.0, 0.0, 0.0, 0.0, 0.0, 0.0, 0.0, 0.0, 0.0, 0.0, 0.0, 0.0, 0.0, 0.0, 0.0, 0.0, 0.0, 0.0, 0.0, 0.0, 0.0, 0.0, 0.0, 0.0, 0.0, 0.0, 0.0, 0.0, 0.0, 0.0, 0.0, 0.0, 0.0, 0.0, 0.0, 0.0, 0.0, 0.0, 0.0, 0.0, 0.0, 0.0, 0.0, 0.0, 0.0, 0.0, 0.0, 0.0, 0.0, 0.0, 0.0, 0.0, 0.0, 0.0, 0.0, 0.0, 0.0, 0.0, 0.0, 0.0, 0.0, 0.0, 0.0, 0.0, 0.0, 0.0, 0.0, 0.0, 0.0, 0.0, 0.0, 0.0, 0.0, 0.0, 0.0, 0.0, 0.0, 0.0, 0.0, 0.0, 0.0, 0.0, 0.0, 0.0, 0.0, 0.0, 0.0, 0.0, 0.0, 0.0, 0.0, 0.0, 0.0, 0.0, 0.0, 0.0, 0.0, 0.0, 0.0, 0.0, 0.0, 0.0, 0.0, 0.0, 0.0, 0.0, 0.0, 0.0, 0.0, 0.0, 0.0, 0.0, 0.0, 0.0, 0.0, 0.0, 0.0, 0.0, 0.0, 0.0, 0.0, 0.0, 0.0, 0.0, 0.0, 0.0, 0.0, 0.0, 0.0, 0.0, 0.0, 0.0, 0.0, 0.0, 0.0, 0.0, 0.0, 0.0, 0.0, 0.0, 0.0, 0.0, 0.0, 0.0, 0.0, 0.0, 0.0, 0.0, 0.0, 0.0, 0.0, 0.0, 0.0, 0.0, 0.0, 0.0, 0.0, 0.0, 0.0, 0.0, 0.0, 0.0, 0.0, 0.0, 0.0, 0.0, 0.0, 0.0, 0.0, 0.0, 0.0, 0.0, 0.0, 0.0, 0.0, 0.0, 0.0, 0.0, 0.0, 0.0, 0.0, 0.0, 0.0, 0.0, 0.0, 0.0, 0.0, 0.0, 0.0, 0.0, 0.0, 0.0, 0.0, 0.0, 0.0, 0.0, 0.0, 0.0, 0.0, 0.0, 0.0, 0.0, 0.0, 0.0, 0.0, 0.0, 0.0, 0.0, 0.0, 0.0, 0.0, 0.0, 0.0, 0.0, 0.0, 0.0, 0.0, 0.0, 0.0, 0.0, 0.0, 0.0, 0.0, 0.0, 0.0, 0.0, 0.0, 0.0, 0.0, 0.0, 0.0, 0.0, 0.0, 0.0, 0.0, 0.0, 0.0, 0.0, 0.0, 0.0, 0.0, 0.0, 0.0, 0.0, 0.0, 0.0, 0.0, 0.0, 0.0, 0.0, 0.0, 0.0, 0.0, 0.0, 0.0, 0.0, 0.0, 0.0, 0.0, 0.0, 0.0, 0.0, 0.0, 0.0, 0.0, 0.0, 0.0, 0.0, 0.0, 0.0, 0.0, 0.0, 0.0, 0.0, 0.0, 0.0, 0.0, 0.0, 0.0, 0.0])
me_circle_008.materials.append(mat_material_012)
me_circle_008.update()
me_cube_002 = bpy.data.meshes.new('Cube.002')
me_cube_002.from_pydata([(-0.215, -0.215, -0.215), (-0.215, -0.215, 0.215), (-0.215, 0.215, -0.215), (-0.215, 0.215, 0.215), (0.215, -0.215, -0.215), (0.215, -0.215, 0.215), (0.215, 0.215, -0.215), (0.215, 0.215, 0.215)], [], [(0, 1, 3, 2), (2, 3, 7, 6), (6, 7, 5, 4), (4, 5, 1, 0), (2, 6, 4, 0), (7, 3, 1, 5)])
_uv = me_cube_002.uv_layers.new(name='UVMap')
_uv.uv.foreach_set('vector', [0.375, 0.0, 0.625, 0.0, 0.625, 0.25, 0.375, 0.25, 0.375, 0.25, 0.625, 0.25, 0.625, 0.5, 0.375, 0.5, 0.375, 0.5, 0.625, 0.5, 0.625, 0.75, 0.375, 0.75, 0.375, 0.75, 0.625, 0.75, 0.625, 1.0, 0.375, 1.0, 0.125, 0.5, 0.375, 0.5, 0.375, 0.75, 0.125, 0.75, 0.625, 0.5, 0.875, 0.5, 0.875, 0.75, 0.625, 0.75])
me_cube_002.materials.append(mat_material_013)
me_cube_002.update()
me_cube_003 = bpy.data.meshes.new('Cube.003')
me_cube_003.from_pydata([(-0.215, -0.215, -0.215), (-0.215, -0.215, 0.215), (-0.215, 0.215, -0.215), (-0.215, 0.215, 0.215), (0.215, -0.215, -0.215), (0.215, -0.215, 0.215), (0.215, 0.215, -0.215), (0.215, 0.215, 0.215)], [], [(0, 1, 3, 2), (2, 3, 7, 6), (6, 7, 5, 4), (4, 5, 1, 0), (2, 6, 4, 0), (7, 3, 1, 5)])
_uv = me_cube_003.uv_layers.new(name='UVMap')
_uv.uv.foreach_set('vector', [0.375, 0.0, 0.625, 0.0, 0.625, 0.25, 0.375, 0.25, 0.375, 0.25, 0.625, 0.25, 0.625, 0.5, 0.375, 0.5, 0.375, 0.5, 0.625, 0.5, 0.625, 0.75, 0.375, 0.75, 0.375, 0.75, 0.625, 0.75, 0.625, 1.0, 0.375, 1.0, 0.125, 0.5, 0.375, 0.5, 0.375, 0.75, 0.125, 0.75, 0.625, 0.5, 0.875, 0.5, 0.875, 0.75, 0.625, 0.75])
me_cube_003.materials.append(mat_material_014)
me_cube_003.update()
me_cube_004 = bpy.data.meshes.new('Cube.004')
me_cube_004.from_pydata([(-0.215, -0.215, -0.215), (-0.215, -0.215, 0.215), (-0.215, 0.215, -0.215), (-0.215, 0.215, 0.215), (0.215, -0.215, -0.215), (0.215, -0.215, 0.215), (0.215, 0.215, -0.215), (0.215, 0.215, 0.215)], [], [(0, 1, 3, 2), (2, 3, 7, 6), (6, 7, 5, 4), (4, 5, 1, 0), (2, 6, 4, 0), (7, 3, 1, 5)])
_uv = me_cube_004.uv_layers.new(name='UVMap')
_uv.uv.foreach_set('vector', [0.375, 0.0, 0.625, 0.0, 0.625, 0.25, 0.375, 0.25, 0.375, 0.25, 0.625, 0.25, 0.625, 0.5, 0.375, 0.5, 0.375, 0.5, 0.625, 0.5, 0.625, 0.75, 0.375, 0.75, 0.375, 0.75, 0.625, 0.75, 0.625, 1.0, 0.375, 1.0, 0.125, 0.5, 0.375, 0.5, 0.375, 0.75, 0.125, 0.75, 0.625, 0.5, 0.875, 0.5, 0.875, 0.75, 0.625, 0.75])
me_cube_004.materials.append(mat_material_015)
me_cube_004.update()
me_cube_005 = bpy.data.meshes.new('Cube.005')
me_cube_005.from_pydata([(-0.215, -0.215, -0.215), (-0.215, -0.215, 0.215), (-0.215, 0.215, -0.215), (-0.215, 0.215, 0.215), (0.215, -0.215, -0.215), (0.215, -0.215, 0.215), (0.215, 0.215, -0.215), (0.215, 0.215, 0.215)], [], [(0, 1, 3, 2), (2, 3, 7, 6), (6, 7, 5, 4), (4, 5, 1, 0), (2, 6, 4, 0), (7, 3, 1, 5)])
_uv = me_cube_005.uv_layers.new(name='UVMap')
_uv.uv.foreach_set('vector', [0.375, 0.0, 0.625, 0.0, 0.625, 0.25, 0.375, 0.25, 0.375, 0.25, 0.625, 0.25, 0.625, 0.5, 0.375, 0.5, 0.375, 0.5, 0.625, 0.5, 0.625, 0.75, 0.375, 0.75, 0.375, 0.75, 0.625, 0.75, 0.625, 1.0, 0.375, 1.0, 0.125, 0.5, 0.375, 0.5, 0.375, 0.75, 0.125, 0.75, 0.625, 0.5, 0.875, 0.5, 0.875, 0.75, 0.625, 0.75])
me_cube_005.materials.append(mat_material_016)
me_cube_005.update()
me_cube_006 = bpy.data.meshes.new('Cube.006')
me_cube_006.from_pydata([(-0.215, -0.215, -0.215), (-0.215, -0.215, 0.215), (-0.215, 0.215, -0.215), (-0.215, 0.215, 0.215), (0.215, -0.215, -0.215), (0.215, -0.215, 0.215), (0.215, 0.215, -0.215), (0.215, 0.215, 0.215)], [], [(0, 1, 3, 2), (2, 3, 7, 6), (6, 7, 5, 4), (4, 5, 1, 0), (2, 6, 4, 0), (7, 3, 1, 5)])
_uv = me_cube_006.uv_layers.new(name='UVMap')
_uv.uv.foreach_set('vector', [0.375, 0.0, 0.625, 0.0, 0.625, 0.25, 0.375, 0.25, 0.375, 0.25, 0.625, 0.25, 0.625, 0.5, 0.375, 0.5, 0.375, 0.5, 0.625, 0.5, 0.625, 0.75, 0.375, 0.75, 0.375, 0.75, 0.625, 0.75, 0.625, 1.0, 0.375, 1.0, 0.125, 0.5, 0.375, 0.5, 0.375, 0.75, 0.125, 0.75, 0.625, 0.5, 0.875, 0.5, 0.875, 0.75, 0.625, 0.75])
me_cube_006.materials.append(mat_material_017)
me_cube_006.update()
me_cube_007 = bpy.data.meshes.new('Cube.007')
me_cube_007.from_pydata([(-0.215, -0.215, -0.215), (-0.215, -0.215, 0.215), (-0.215, 0.215, -0.215), (-0.215, 0.215, 0.215), (0.215, -0.215, -0.215), (0.215, -0.215, 0.215), (0.215, 0.215, -0.215), (0.215, 0.215, 0.215)], [], [(0, 1, 3, 2), (2, 3, 7, 6), (6, 7, 5, 4), (4, 5, 1, 0), (2, 6, 4, 0), (7, 3, 1, 5)])
_uv = me_cube_007.uv_layers.new(name='UVMap')
_uv.uv.foreach_set('vector', [0.375, 0.0, 0.625, 0.0, 0.625, 0.25, 0.375, 0.25, 0.375, 0.25, 0.625, 0.25, 0.625, 0.5, 0.375, 0.5, 0.375, 0.5, 0.625, 0.5, 0.625, 0.75, 0.375, 0.75, 0.375, 0.75, 0.625, 0.75, 0.625, 1.0, 0.375, 1.0, 0.125, 0.5, 0.375, 0.5, 0.375, 0.75, 0.125, 0.75, 0.625, 0.5, 0.875, 0.5, 0.875, 0.75, 0.625, 0.75])
me_cube_007.materials.append(mat_material_018)
me_cube_007.update()
me_cube_008 = bpy.data.meshes.new('Cube.008')
me_cube_008.from_pydata([(-0.215, -0.215, -0.215), (-0.215, -0.215, 0.215), (-0.215, 0.215, -0.215), (-0.215, 0.215, 0.215), (0.215, -0.215, -0.215), (0.215, -0.215, 0.215), (0.215, 0.215, -0.215), (0.215, 0.215, 0.215)], [], [(0, 1, 3, 2), (2, 3, 7, 6), (6, 7, 5, 4), (4, 5, 1, 0), (2, 6, 4, 0), (7, 3, 1, 5)])
_uv = me_cube_008.uv_layers.new(name='UVMap')
_uv.uv.foreach_set('vector', [0.375, 0.0, 0.625, 0.0, 0.625, 0.25, 0.375, 0.25, 0.375, 0.25, 0.625, 0.25, 0.625, 0.5, 0.375, 0.5, 0.375, 0.5, 0.625, 0.5, 0.625, 0.75, 0.375, 0.75, 0.375, 0.75, 0.625, 0.75, 0.625, 1.0, 0.375, 1.0, 0.125, 0.5, 0.375, 0.5, 0.375, 0.75, 0.125, 0.75, 0.625, 0.5, 0.875, 0.5, 0.875, 0.75, 0.625, 0.75])
me_cube_008.materials.append(mat_material_019)
me_cube_008.update()
me_cube_009 = bpy.data.meshes.new('Cube.009')
me_cube_009.from_pydata([(-0.215, -0.215, -0.215), (-0.215, -0.215, 0.215), (-0.215, 0.215, -0.215), (-0.215, 0.215, 0.215), (0.215, -0.215, -0.215), (0.215, -0.215, 0.215), (0.215, 0.215, -0.215), (0.215, 0.215, 0.215)], [], [(0, 1, 3, 2), (2, 3, 7, 6), (6, 7, 5, 4), (4, 5, 1, 0), (2, 6, 4, 0), (7, 3, 1, 5)])
_uv = me_cube_009.uv_layers.new(name='UVMap')
_uv.uv.foreach_set('vector', [0.375, 0.0, 0.625, 0.0, 0.625, 0.25, 0.375, 0.25, 0.375, 0.25, 0.625, 0.25, 0.625, 0.5, 0.375, 0.5, 0.375, 0.5, 0.625, 0.5, 0.625, 0.75, 0.375, 0.75, 0.375, 0.75, 0.625, 0.75, 0.625, 1.0, 0.375, 1.0, 0.125, 0.5, 0.375, 0.5, 0.375, 0.75, 0.125, 0.75, 0.625, 0.5, 0.875, 0.5, 0.875, 0.75, 0.625, 0.75])
me_cube_009.materials.append(mat_material_020)
me_cube_009.update()
me_cube_010 = bpy.data.meshes.new('Cube.010')
me_cube_010.from_pydata([(-0.215, -0.215, -0.215), (-0.215, -0.215, 0.215), (-0.215, 0.215, -0.215), (-0.215, 0.215, 0.215), (0.215, -0.215, -0.215), (0.215, -0.215, 0.215), (0.215, 0.215, -0.215), (0.215, 0.215, 0.215)], [], [(0, 1, 3, 2), (2, 3, 7, 6), (6, 7, 5, 4), (4, 5, 1, 0), (2, 6, 4, 0), (7, 3, 1, 5)])
_uv = me_cube_010.uv_layers.new(name='UVMap')
_uv.uv.foreach_set('vector', [0.375, 0.0, 0.625, 0.0, 0.625, 0.25, 0.375, 0.25, 0.375, 0.25, 0.625, 0.25, 0.625, 0.5, 0.375, 0.5, 0.375, 0.5, 0.625, 0.5, 0.625, 0.75, 0.375, 0.75, 0.375, 0.75, 0.625, 0.75, 0.625, 1.0, 0.375, 1.0, 0.125, 0.5, 0.375, 0.5, 0.375, 0.75, 0.125, 0.75, 0.625, 0.5, 0.875, 0.5, 0.875, 0.75, 0.625, 0.75])
me_cube_010.materials.append(mat_material_021)
me_cube_010.update()
me_cube_011 = bpy.data.meshes.new('Cube.011')
me_cube_011.from_pydata([(-0.215, -0.215, -0.215), (-0.215, -0.215, 0.215), (-0.215, 0.215, -0.215), (-0.215, 0.215, 0.215), (0.215, -0.215, -0.215), (0.215, -0.215, 0.215), (0.215, 0.215, -0.215), (0.215, 0.215, 0.215)], [], [(0, 1, 3, 2), (2, 3, 7, 6), (6, 7, 5, 4), (4, 5, 1, 0), (2, 6, 4, 0), (7, 3, 1, 5)])
_uv = me_cube_011.uv_layers.new(name='UVMap')
_uv.uv.foreach_set('vector', [0.375, 0.0, 0.625, 0.0, 0.625, 0.25, 0.375, 0.25, 0.375, 0.25, 0.625, 0.25, 0.625, 0.5, 0.375, 0.5, 0.375, 0.5, 0.625, 0.5, 0.625, 0.75, 0.375, 0.75, 0.375, 0.75, 0.625, 0.75, 0.625, 1.0, 0.375, 1.0, 0.125, 0.5, 0.375, 0.5, 0.375, 0.75, 0.125, 0.75, 0.625, 0.5, 0.875, 0.5, 0.875, 0.75, 0.625, 0.75])
me_cube_011.materials.append(mat_material_022)
me_cube_011.update()
me_cube_012 = bpy.data.meshes.new('Cube.012')
me_cube_012.from_pydata([(-0.215, -0.215, -0.215), (-0.215, -0.215, 0.215), (-0.215, 0.215, -0.215), (-0.215, 0.215, 0.215), (0.215, -0.215, -0.215), (0.215, -0.215, 0.215), (0.215, 0.215, -0.215), (0.215, 0.215, 0.215)], [], [(0, 1, 3, 2), (2, 3, 7, 6), (6, 7, 5, 4), (4, 5, 1, 0), (2, 6, 4, 0), (7, 3, 1, 5)])
_uv = me_cube_012.uv_layers.new(name='UVMap')
_uv.uv.foreach_set('vector', [0.375, 0.0, 0.625, 0.0, 0.625, 0.25, 0.375, 0.25, 0.375, 0.25, 0.625, 0.25, 0.625, 0.5, 0.375, 0.5, 0.375, 0.5, 0.625, 0.5, 0.625, 0.75, 0.375, 0.75, 0.375, 0.75, 0.625, 0.75, 0.625, 1.0, 0.375, 1.0, 0.125, 0.5, 0.375, 0.5, 0.375, 0.75, 0.125, 0.75, 0.625, 0.5, 0.875, 0.5, 0.875, 0.75, 0.625, 0.75])
me_cube_012.materials.append(mat_material_023)
me_cube_012.update()

# ---- objects
ob_light = bpy.data.objects.new('Light', light_light)
ob_camera = bpy.data.objects.new('Camera', cam_camera)
ob_cylinder = bpy.data.objects.new('Cylinder', me_cylinder)
ob_cylinder_001 = bpy.data.objects.new('Cylinder.001', me_cylinder_001)
ob_cylinder_002 = bpy.data.objects.new('Cylinder.002', me_cylinder_005)
ob_circle = bpy.data.objects.new('Circle', me_circle)
ob_circle_001 = bpy.data.objects.new('Circle.001', me_circle_001)
ob_circle_002 = bpy.data.objects.new('Circle.002', me_circle_002)
ob_circle_004 = bpy.data.objects.new('Circle.004', me_circle_004)
ob_circle_003 = bpy.data.objects.new('Circle.003', me_circle_005)
ob_circle_005 = bpy.data.objects.new('Circle.005', me_circle_006)
ob_circle_006 = bpy.data.objects.new('Circle.006', me_circle_007)
ob_circle_007 = bpy.data.objects.new('Circle.007', me_circle_008)
ob_cube = bpy.data.objects.new('Cube', me_cube_002)
ob_cube_001 = bpy.data.objects.new('Cube.001', me_cube_003)
ob_cube_002 = bpy.data.objects.new('Cube.002', me_cube_004)
ob_cube_003 = bpy.data.objects.new('Cube.003', me_cube_005)
ob_cube_004 = bpy.data.objects.new('Cube.004', me_cube_006)
ob_cube_005 = bpy.data.objects.new('Cube.005', me_cube_007)
ob_cube_006 = bpy.data.objects.new('Cube.006', me_cube_008)
ob_cube_007 = bpy.data.objects.new('Cube.007', me_cube_009)
ob_cube_008 = bpy.data.objects.new('Cube.008', me_cube_010)
ob_cube_009 = bpy.data.objects.new('Cube.009', me_cube_011)
ob_cube_010 = bpy.data.objects.new('Cube.010', me_cube_012)

# ---- transforms, parenting, visibility, modifiers, constraints
ob_light.location = (4.076, 1.005, 5.904)
ob_light.rotation_euler = (0.6503, 0.05522, 1.866)
ob_light.lock_rotations_4d = False
ob_light.empty_display_type = 'ARROWS'
ob_light.color = (0.0, 0.0, 0.0, 0.0)
ob_light.lineart.crease_threshold = 0.0
ob_camera.location = (7.359, -6.926, 4.958)
ob_camera.rotation_euler = (1.109, 0.0, 0.8149)
ob_camera.lock_rotations_4d = False
ob_camera.empty_display_type = 'ARROWS'
ob_camera.color = (0.0, 0.0, 0.0, 0.0)
ob_camera.display_type = 'WIRE'
ob_camera.lineart.crease_threshold = 0.0
ob_cylinder.location = (0.0, 0.0, 0.0)
ob_cylinder.scale = (0.9048, 1.097, 1.0)
_m = ob_cylinder.modifiers.new('Subdivision', 'SUBSURF')
ob_cylinder_001.location = (0.05231, -0.002656, 0.1126)
ob_cylinder_001.scale = (0.783, 0.956, 0.9655)
_m = ob_cylinder_001.modifiers.new('Solidify', 'SOLIDIFY')
_m.offset = 1.0
_m = ob_cylinder_001.modifiers.new('Subdivision', 'SUBSURF')
ob_cylinder_002.location = (0.09793, -0.00251, 0.2194)
ob_cylinder_002.scale = (0.6743, 0.8234, 0.8315)
_m = ob_cylinder_002.modifiers.new('Solidify', 'SOLIDIFY')
_m.offset = 1.0
_m = ob_cylinder_002.modifiers.new('Subdivision', 'SUBSURF')
ob_circle.location = (-0.9265, -0.8564, 0.5574)
ob_circle.scale = (0.4838, 0.4838, 0.4838)
_m = ob_circle.modifiers.new('Subdivision', 'SUBSURF')
ob_circle_001.location = (0.4612, 0.7183, 0.3857)
ob_circle_001.scale = (0.4838, 0.4838, 0.4838)
_m = ob_circle_001.modifiers.new('Subdivision', 'SUBSURF')
ob_circle_002.location = (-0.001985, 1.789, 0.2583)
ob_circle_002.scale = (0.4838, 0.4838, 0.4838)
_m = ob_circle_002.modifiers.new('Subdivision', 'SUBSURF')
ob_circle_004.location = (1.032, -0.9559, 0.5215)
ob_circle_004.scale = (0.4838, 0.4838, 0.4838)
_m = ob_circle_004.modifiers.new('Subdivision', 'SUBSURF')
ob_circle_003.location = (0.05804, -0.5947, 0.4875)
ob_circle_003.scale = (0.4838, 0.4838, 0.4838)
_m = ob_circle_003.modifiers.new('Subdivision', 'SUBSURF')
ob_circle_005.location = (0.5017, 0.1994, 0.5009)
ob_circle_005.scale = (0.4838, 0.4838, 0.4838)
_m = ob_circle_005.modifiers.new('Subdivision', 'SUBSURF')
ob_circle_006.location = (-0.526, 0.3501, 0.463)
ob_circle_006.scale = (0.4838, 0.4838, 0.4838)
_m = ob_circle_006.modifiers.new('Subdivision', 'SUBSURF')
ob_circle_007.location = (0.05279, -1.279, 0.5752)
ob_circle_007.scale = (0.4838, 0.4838, 0.4838)
_m = ob_circle_007.modifiers.new('Subdivision', 'SUBSURF')
ob_cube.location = (0.7436, -0.4226, 0.6186)
ob_cube.rotation_euler = (0.0, -0.0, -0.9095)
ob_cube.scale = (1.83, 0.5455, 0.2994)
ob_cube_001.location = (0.183, -0.9792, 0.587)
ob_cube_001.rotation_euler = (0.0, -0.0, 1.077)
ob_cube_001.scale = (1.83, 0.5455, 0.2994)
ob_cube_002.location = (-0.1129, 0.08474, 0.5617)
ob_cube_002.rotation_euler = (0.0, -0.0, 0.3524)
ob_cube_002.scale = (1.83, 0.5455, 0.2994)
ob_cube_003.location = (-0.9179, -0.874, 0.627)
ob_cube_003.rotation_euler = (0.0, -0.0, -1.684)
ob_cube_003.scale = (1.83, 0.5455, 0.2994)
ob_cube_004.location = (0.3253, 0.9609, 0.3685)
ob_cube_004.rotation_euler = (0.0, -0.0, -0.9095)
ob_cube_004.scale = (1.83, 0.5455, 0.2994)
ob_cube_005.location = (0.1224, 1.724, 0.1201)
ob_cube_005.rotation_euler = (0.0, -0.0, 1.087)
ob_cube_005.scale = (1.83, 0.5455, 0.2994)
ob_cube_006.location = (1.486, -0.8158, 0.2582)
ob_cube_006.rotation_euler = (0.0, -0.0, -1.427)
ob_cube_006.scale = (1.83, 0.5455, 0.2994)
ob_cube_007.location = (-0.4127, 0.6903, 0.1954)
ob_cube_007.rotation_euler = (0.0, -0.0, -1.427)
ob_cube_007.scale = (1.83, 0.5455, 0.2994)
ob_cube_008.location = (1.032, 0.2961, 0.4067)
ob_cube_008.rotation_euler = (0.0, -0.0, -1.427)
ob_cube_008.scale = (1.83, 0.5455, 0.2994)
ob_cube_009.location = (1.269, -1.166, 0.6642)
ob_cube_009.rotation_euler = (0.0, -0.0, -2.372)
ob_cube_009.scale = (1.83, 0.5455, 0.2994)
ob_cube_010.location = (-0.4515, 0.9046, 0.2987)
ob_cube_010.rotation_euler = (0.0, -0.0, -2.372)
ob_cube_010.scale = (1.83, 0.5455, 0.2994)

# ---- collection membership
col_collection.objects.link(ob_light)
col_collection.objects.link(ob_camera)
col_collection.objects.link(ob_cylinder)
col_collection.objects.link(ob_cylinder_001)
col_collection.objects.link(ob_cylinder_002)
col_collection.objects.link(ob_circle)
col_collection.objects.link(ob_circle_001)
col_collection.objects.link(ob_circle_002)
col_collection.objects.link(ob_circle_004)
col_collection.objects.link(ob_circle_003)
col_collection.objects.link(ob_circle_005)
col_collection.objects.link(ob_circle_006)
col_collection.objects.link(ob_circle_007)
col_collection.objects.link(ob_cube)
col_collection.objects.link(ob_cube_001)
col_collection.objects.link(ob_cube_002)
col_collection.objects.link(ob_cube_003)
col_collection.objects.link(ob_cube_004)
col_collection.objects.link(ob_cube_005)
col_collection.objects.link(ob_cube_006)
col_collection.objects.link(ob_cube_007)
col_collection.objects.link(ob_cube_008)
col_collection.objects.link(ob_cube_009)
col_collection.objects.link(ob_cube_010)

# ---- scene / render settings (as saved in the file)
scene.camera = ob_camera
scene.frame_start = 1; scene.frame_end = 250; scene.frame_set(1)
scene.render.engine = 'BLENDER_EEVEE_NEXT'
scene.render.bake_bias = 0.0
scene.render.bake_samples = 0
scene.cycles.sampling_pattern = 'TABULATED_SOBOL'
scene.eevee.use_volume_custom_range = False
bpy.context.view_layer.update()

